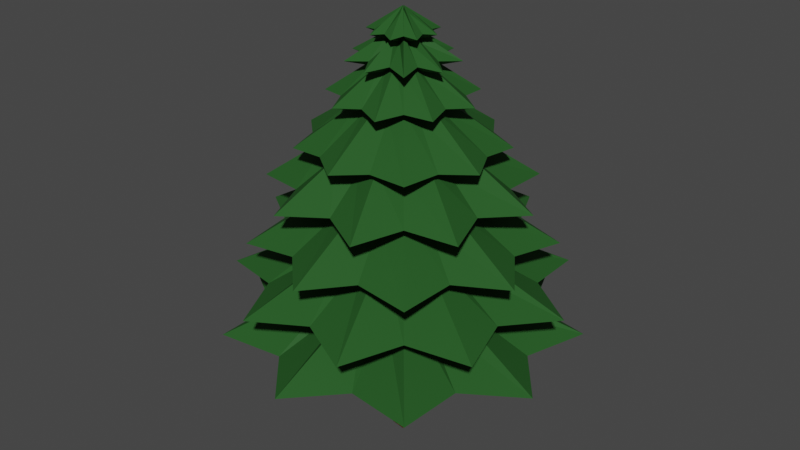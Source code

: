 # Source: Tree.blend  (saved by Blender 2.80.75; exported with 4.5.12 LTS)
import bpy
from mathutils import Matrix  # noqa: F401  (used for matrix-valued properties, if any)

bpy.ops.wm.read_factory_settings(use_empty=True)
scene = bpy.context.scene
scene.name = 'Scene'

# ---- collections
col_collection = bpy.data.collections.new('Collection'); scene.collection.children.link(col_collection)

# ---- materials (node trees are filled in below, after node groups)
mat_material_001 = bpy.data.materials.new('Material.001')
mat_material_001.use_transparent_shadow = False
mat_material_001.diffuse_color = (0.3424, 0.06141, 0.01384, 1.0)
mat_material_001.roughness = 0.9
mat_material_002 = bpy.data.materials.new('Material.002')
mat_material_002.use_transparent_shadow = False
mat_material_002.diffuse_color = (0.02303, 0.09462, 0.02185, 1.0)
mat_material_002.roughness = 0.6

# ---- node groups
ng_auto_smooth = bpy.data.node_groups.new('Auto Smooth', 'GeometryNodeTree')
_s = ng_auto_smooth.interface.new_socket(name='Geometry', in_out='OUTPUT', socket_type='NodeSocketGeometry')
_s = ng_auto_smooth.interface.new_socket(name='Geometry', in_out='INPUT', socket_type='NodeSocketGeometry')
_s = ng_auto_smooth.interface.new_socket(name='Angle', in_out='INPUT', socket_type='NodeSocketFloat')
_s.subtype = 'ANGLE'
_s.min_value = 0.0
_s.max_value = 3.142
ng_auto_smooth.is_modifier = True
_N = ng_auto_smooth.nodes; _L = ng_auto_smooth.links
n0 = _N.new('NodeGroupOutput'); n0.name = 'Group Output'; n0.location = (480, -100)
n1 = _N.new('NodeGroupInput'); n1.name = 'Group Input'; n1.location = (-420, -300)
n2 = _N.new('NodeGroupInput'); n2.name = 'Group Input.001'; n2.location = (-60, -100)
n3 = _N.new('GeometryNodeSetShadeSmooth'); n3.name = 'Set Shade Smooth'; n3.location = (120, -100)
n3.domain = 'EDGE'
n4 = _N.new('GeometryNodeSetShadeSmooth'); n4.name = 'Set Shade Smooth.001'; n4.location = (300, -100)
n5 = _N.new('GeometryNodeInputMeshEdgeAngle'); n5.name = 'Edge Angle'; n5.location = (-420, -220)
n6 = _N.new('GeometryNodeInputEdgeSmooth'); n6.name = 'Is Edge Smooth'; n6.location = (-60, -160)
n7 = _N.new('GeometryNodeInputShadeSmooth'); n7.name = 'Is Face Smooth'; n7.location = (-240, -340)
n8 = _N.new('FunctionNodeBooleanMath'); n8.name = 'Boolean Math'; n8.location = (-60, -220)
n9 = _N.new('FunctionNodeCompare'); n9.name = 'Compare'; n9.location = (-240, -180)
n9.operation = 'LESS_EQUAL'
_L.new(n5.outputs[0], n9.inputs[0])
_L.new(n4.outputs[0], n0.inputs[0])
_L.new(n1.outputs[1], n9.inputs[1])
_L.new(n9.outputs[0], n8.inputs[0])
_L.new(n7.outputs[0], n8.inputs[1])
_L.new(n2.outputs[0], n3.inputs[0])
_L.new(n6.outputs[0], n3.inputs[1])
_L.new(n3.outputs[0], n4.inputs[0])
_L.new(n8.outputs[0], n3.inputs[2])
n0.is_active_output = True

# ---- material node trees
mat_material_001.use_nodes = True; mat_material_001.node_tree.nodes.clear()
_N = mat_material_001.node_tree.nodes; _L = mat_material_001.node_tree.links
n0 = _N.new('ShaderNodeOutputMaterial'); n0.name = 'Material Output'; n0.location = (300, 300)
n1 = _N.new('ShaderNodeBsdfPrincipled'); n1.name = 'Principled BSDF'; n1.location = (10, 300)
n1.distribution = 'GGX'
n1.subsurface_method = 'BURLEY'
n1.inputs[0].default_value = (0.3424, 0.06186, 0.01398, 1.0)
n1.inputs[2].default_value = 0.9
n1.inputs[3].default_value = 1.45
n1.inputs[27].default_value = (0.0, 0.0, 0.0, 1.0)
n1.inputs[28].default_value = 1.0
_L.new(n1.outputs[0], n0.inputs[0])
n0.is_active_output = True
mat_material_002.use_nodes = True; mat_material_002.node_tree.nodes.clear()
_N = mat_material_002.node_tree.nodes; _L = mat_material_002.node_tree.links
n0 = _N.new('ShaderNodeOutputMaterial'); n0.name = 'Material Output'; n0.location = (300, 300)
n1 = _N.new('ShaderNodeBsdfPrincipled'); n1.name = 'Principled BSDF'; n1.location = (10, 300)
n1.distribution = 'GGX'
n1.subsurface_method = 'BURLEY'
n1.inputs[0].default_value = (0.02301, 0.09463, 0.02185, 1.0)
n1.inputs[3].default_value = 1.45
n1.inputs[13].default_value = 0.05
n1.inputs[27].default_value = (0.0, 0.0, 0.0, 1.0)
n1.inputs[28].default_value = 1.0
_L.new(n1.outputs[0], n0.inputs[0])
n0.is_active_output = True

# ---- world
world_world = bpy.data.worlds.new('World'); scene.world = world_world
world_world.use_nodes = True; world_world.node_tree.nodes.clear()
_N = world_world.node_tree.nodes; _L = world_world.node_tree.links
n0 = _N.new('ShaderNodeOutputWorld'); n0.name = 'World Output'; n0.location = (300, 300)
n1 = _N.new('ShaderNodeBackground'); n1.name = 'Background'; n1.location = (10, 300)
n1.inputs[0].default_value = (0.05088, 0.05088, 0.05088, 1.0)
_L.new(n1.outputs[0], n0.inputs[0])
n0.is_active_output = True
world_world.color = (0.05088, 0.05088, 0.05088)
world_world.use_sun_shadow = False
world_world.sun_shadow_jitter_overblur = 0.0

# ---- meshes
me_cylinder = bpy.data.meshes.new('Cylinder')
me_cylinder.from_pydata([(-6.584e-09, 0.3433, -1.51), (-4.446e-09, 0.2171, 1.471), (0.1579, 0.4338, -1.51), (0.07427, 0.204, 1.471), (0.2207, 0.263, -1.51), (0.1396, 0.1663, 1.471), (0.2129, 0.1229, -1.51), (0.1881, 0.1086, 1.471), (0.2328, 0.04105, -1.51), (0.2138, 0.03771, 1.471), (0.2421, -0.04268, -1.51), (0.2138, -0.03771, 1.471), (0.2973, -0.1716, -1.51), (0.1881, -0.1086, 1.471), (0.2967, -0.3536, -1.51), (0.1396, -0.1663, 1.471), (0.1174, -0.3226, -1.51), (0.07427, -0.204, 1.471), (3.012e-08, -0.2458, -1.51), (2.834e-08, -0.2171, 1.471), (-0.08085, -0.2221, -1.51), (-0.07427, -0.204, 1.471), (-0.158, -0.1883, -1.51), (-0.1396, -0.1663, 1.471), (-0.2973, -0.1716, -1.51), (-0.1881, -0.1086, 1.471), (-0.4546, -0.08016, -1.51), (-0.2138, -0.03771, 1.471), (-0.3381, 0.05961, -1.51), (-0.2138, 0.03771, 1.471), (-0.2129, 0.1229, -1.51), (-0.1881, 0.1086, 1.471), (-0.1519, 0.1811, -1.51), (-0.1396, 0.1663, 1.471), (-0.08407, 0.231, -1.51), (-0.07427, 0.204, 1.471), (-3.878e-09, 0.3048, -0.9736), (-3.702e-09, 0.2427, -0.5071), (-4.446e-09, 0.2171, -0.1176), (-5.057e-09, 0.1962, 0.1984), (-5.47e-09, 0.1819, 0.4548), (-5.622e-09, 0.1767, 0.6767), (-5.47e-09, 0.1819, 0.8985), (-5.057e-09, 0.1962, 1.155), (0.06709, 0.1843, 1.155), (0.06223, 0.171, 0.8985), (0.06044, 0.1661, 0.6767), (0.06223, 0.171, 0.4548), (0.06709, 0.1843, 0.1984), (0.07427, 0.204, -0.1176), (0.08302, 0.2281, -0.5071), (0.1103, 0.3031, -0.9736), (0.1261, 0.1503, 1.155), (0.117, 0.1394, 0.8985), (0.1136, 0.1354, 0.6767), (0.117, 0.1394, 0.4548), (0.1261, 0.1503, 0.1984), (0.1396, 0.1663, -0.1176), (0.156, 0.1859, -0.5071), (0.196, 0.2335, -0.9736), (0.1699, 0.09808, 1.155), (0.1576, 0.09097, 0.8985), (0.153, 0.08836, 0.6767), (0.1576, 0.09097, 0.4548), (0.1699, 0.09808, 0.1984), (0.1881, 0.1086, -0.1176), (0.2102, 0.1214, -0.5071), (0.2403, 0.1387, -0.9736), (0.1932, 0.03406, 1.155), (0.1792, 0.03159, 0.8985), (0.174, 0.03069, 0.6767), (0.1792, 0.03159, 0.4548), (0.1932, 0.03406, 0.1984), (0.2138, 0.03771, -0.1176), (0.239, 0.04215, -0.5071), (0.2666, 0.04701, -0.9736), (0.1932, -0.03406, 1.155), (0.1792, -0.03159, 0.8985), (0.174, -0.03069, 0.6767), (0.1792, -0.03159, 0.4548), (0.1932, -0.03406, 0.1984), (0.2138, -0.03771, -0.1176), (0.239, -0.04215, -0.5071), (0.2733, -0.04819, -0.9736), (0.1699, -0.09808, 1.155), (0.1576, -0.09097, 0.8985), (0.153, -0.08836, 0.6767), (0.1576, -0.09097, 0.4548), (0.1699, -0.09808, 0.1984), (0.1881, -0.1086, -0.1176), (0.2102, -0.1214, -0.5071), (0.264, -0.1524, -0.9736), (0.1261, -0.1503, 1.155), (0.117, -0.1394, 0.8985), (0.1136, -0.1354, 0.6767), (0.117, -0.1394, 0.4548), (0.1261, -0.1503, 0.1984), (0.1396, -0.1663, -0.1176), (0.156, -0.1859, -0.5071), (0.2073, -0.2471, -0.9736), (0.06709, -0.1843, 1.155), (0.06223, -0.171, 0.8985), (0.06044, -0.1661, 0.6767), (0.06223, -0.171, 0.4548), (0.06709, -0.1843, 0.1984), (0.07427, -0.204, -0.1176), (0.08302, -0.2281, -0.5071), (0.1043, -0.2865, -0.9736), (2.456e-08, -0.1962, 1.155), (2.2e-08, -0.1819, 0.8985), (2.106e-08, -0.1767, 0.6767), (2.2e-08, -0.1819, 0.4548), (2.456e-08, -0.1962, 0.1984), (2.834e-08, -0.2171, -0.1176), (3.295e-08, -0.2427, -0.5071), (3.882e-08, -0.2775, -0.9736), (-0.06709, -0.1843, 1.155), (-0.06223, -0.171, 0.8985), (-0.06044, -0.1661, 0.6767), (-0.06223, -0.171, 0.4548), (-0.06709, -0.1843, 0.1984), (-0.07427, -0.204, -0.1176), (-0.08302, -0.2281, -0.5071), (-0.09259, -0.2544, -0.9736), (-0.1261, -0.1503, 1.155), (-0.117, -0.1394, 0.8985), (-0.1136, -0.1354, 0.6767), (-0.117, -0.1394, 0.4548), (-0.1261, -0.1503, 0.1984), (-0.1396, -0.1663, -0.1176), (-0.156, -0.1859, -0.5071), (-0.1784, -0.2126, -0.9736), (-0.1699, -0.09808, 1.155), (-0.1576, -0.09097, 0.8985), (-0.153, -0.08836, 0.6767), (-0.1576, -0.09097, 0.4548), (-0.1699, -0.09808, 0.1984), (-0.1881, -0.1086, -0.1176), (-0.2102, -0.1214, -0.5071), (-0.264, -0.1524, -0.9736), (-0.1932, -0.03406, 1.155), (-0.1792, -0.03159, 0.8985), (-0.174, -0.03069, 0.6767), (-0.1792, -0.03159, 0.4548), (-0.1932, -0.03406, 0.1984), (-0.2138, -0.03771, -0.1176), (-0.239, -0.04215, -0.5071), (-0.3176, -0.05601, -0.9736), (-0.1932, 0.03406, 1.155), (-0.1792, 0.03159, 0.8985), (-0.174, 0.03069, 0.6767), (-0.1792, 0.03159, 0.4548), (-0.1932, 0.03406, 0.1984), (-0.2138, 0.03771, -0.1176), (-0.239, 0.04215, -0.5071), (-0.3002, 0.05294, -0.9736), (-0.1699, 0.09808, 1.155), (-0.1576, 0.09097, 0.8985), (-0.153, 0.08836, 0.6767), (-0.1576, 0.09097, 0.4548), (-0.1699, 0.09808, 0.1984), (-0.1881, 0.1086, -0.1176), (-0.2102, 0.1214, -0.5071), (-0.2403, 0.1387, -0.9736), (-0.1261, 0.1503, 1.155), (-0.117, 0.1394, 0.8985), (-0.1136, 0.1354, 0.6767), (-0.117, 0.1394, 0.4548), (-0.1261, 0.1503, 0.1984), (-0.1396, 0.1663, -0.1176), (-0.156, 0.1859, -0.5071), (-0.174, 0.2074, -0.9736), (-0.06709, 0.1843, 1.155), (-0.06223, 0.171, 0.8985), (-0.06044, 0.1661, 0.6767), (-0.06223, 0.171, 0.4548), (-0.06709, 0.1843, 0.1984), (-0.07427, 0.204, -0.1176), (-0.08302, 0.2281, -0.5071), (-0.09491, 0.2608, -0.9736)], [], [(43, 1, 3, 44), (44, 3, 5, 52), (52, 5, 7, 60), (60, 7, 9, 68), (68, 9, 11, 76), (76, 11, 13, 84), (84, 13, 15, 92), (92, 15, 17, 100), (100, 17, 19, 108), (108, 19, 21, 116), (116, 21, 23, 124), (124, 23, 25, 132), (132, 25, 27, 140), (140, 27, 29, 148), (148, 29, 31, 156), (156, 31, 33, 164), (3, 1, 35, 33, 31, 29, 27, 25, 23, 21, 19, 17, 15, 13, 11, 9, 7, 5), (164, 33, 35, 172), (172, 35, 1, 43), (0, 2, 4, 6, 8, 10, 12, 14, 16, 18, 20, 22, 24, 26, 28, 30, 32, 34), (34, 179, 36, 0), (179, 178, 37, 36), (178, 177, 38, 37), (177, 176, 39, 38), (176, 175, 40, 39), (175, 174, 41, 40), (174, 173, 42, 41), (173, 172, 43, 42), (32, 171, 179, 34), (171, 170, 178, 179), (170, 169, 177, 178), (169, 168, 176, 177), (168, 167, 175, 176), (167, 166, 174, 175), (166, 165, 173, 174), (165, 164, 172, 173), (30, 163, 171, 32), (163, 162, 170, 171), (162, 161, 169, 170), (161, 160, 168, 169), (160, 159, 167, 168), (159, 158, 166, 167), (158, 157, 165, 166), (157, 156, 164, 165), (28, 155, 163, 30), (155, 154, 162, 163), (154, 153, 161, 162), (153, 152, 160, 161), (152, 151, 159, 160), (151, 150, 158, 159), (150, 149, 157, 158), (149, 148, 156, 157), (26, 147, 155, 28), (147, 146, 154, 155), (146, 145, 153, 154), (145, 144, 152, 153), (144, 143, 151, 152), (143, 142, 150, 151), (142, 141, 149, 150), (141, 140, 148, 149), (24, 139, 147, 26), (139, 138, 146, 147), (138, 137, 145, 146), (137, 136, 144, 145), (136, 135, 143, 144), (135, 134, 142, 143), (134, 133, 141, 142), (133, 132, 140, 141), (22, 131, 139, 24), (131, 130, 138, 139), (130, 129, 137, 138), (129, 128, 136, 137), (128, 127, 135, 136), (127, 126, 134, 135), (126, 125, 133, 134), (125, 124, 132, 133), (20, 123, 131, 22), (123, 122, 130, 131), (122, 121, 129, 130), (121, 120, 128, 129), (120, 119, 127, 128), (119, 118, 126, 127), (118, 117, 125, 126), (117, 116, 124, 125), (18, 115, 123, 20), (115, 114, 122, 123), (114, 113, 121, 122), (113, 112, 120, 121), (112, 111, 119, 120), (111, 110, 118, 119), (110, 109, 117, 118), (109, 108, 116, 117), (16, 107, 115, 18), (107, 106, 114, 115), (106, 105, 113, 114), (105, 104, 112, 113), (104, 103, 111, 112), (103, 102, 110, 111), (102, 101, 109, 110), (101, 100, 108, 109), (14, 99, 107, 16), (99, 98, 106, 107), (98, 97, 105, 106), (97, 96, 104, 105), (96, 95, 103, 104), (95, 94, 102, 103), (94, 93, 101, 102), (93, 92, 100, 101), (12, 91, 99, 14), (91, 90, 98, 99), (90, 89, 97, 98), (89, 88, 96, 97), (88, 87, 95, 96), (87, 86, 94, 95), (86, 85, 93, 94), (85, 84, 92, 93), (10, 83, 91, 12), (83, 82, 90, 91), (82, 81, 89, 90), (81, 80, 88, 89), (80, 79, 87, 88), (79, 78, 86, 87), (78, 77, 85, 86), (77, 76, 84, 85), (8, 75, 83, 10), (75, 74, 82, 83), (74, 73, 81, 82), (73, 72, 80, 81), (72, 71, 79, 80), (71, 70, 78, 79), (70, 69, 77, 78), (69, 68, 76, 77), (6, 67, 75, 8), (67, 66, 74, 75), (66, 65, 73, 74), (65, 64, 72, 73), (64, 63, 71, 72), (63, 62, 70, 71), (62, 61, 69, 70), (61, 60, 68, 69), (4, 59, 67, 6), (59, 58, 66, 67), (58, 57, 65, 66), (57, 56, 64, 65), (56, 55, 63, 64), (55, 54, 62, 63), (54, 53, 61, 62), (53, 52, 60, 61), (2, 51, 59, 4), (51, 50, 58, 59), (50, 49, 57, 58), (49, 48, 56, 57), (48, 47, 55, 56), (47, 46, 54, 55), (46, 45, 53, 54), (45, 44, 52, 53), (0, 36, 51, 2), (36, 37, 50, 51), (37, 38, 49, 50), (38, 39, 48, 49), (39, 40, 47, 48), (40, 41, 46, 47), (41, 42, 45, 46), (42, 43, 44, 45)])
_uv = me_cylinder.uv_layers.new(name='UVMap')
_uv.uv.foreach_set('vector', [1.0, 0.9444, 1.0, 1.0, 0.9444, 1.0, 0.9444, 0.9444, 0.9444, 0.9444, 0.9444, 1.0, 0.8889, 1.0, 0.8889, 0.9444, 0.8889, 0.9444, 0.8889, 1.0, 0.8333, 1.0, 0.8333, 0.9444, 0.8333, 0.9444, 0.8333, 1.0, 0.7778, 1.0, 0.7778, 0.9444, 0.7778, 0.9444, 0.7778, 1.0, 0.7222, 1.0, 0.7222, 0.9444, 0.7222, 0.9444, 0.7222, 1.0, 0.6667, 1.0, 0.6667, 0.9444, 0.6667, 0.9444, 0.6667, 1.0, 0.6111, 1.0, 0.6111, 0.9444, 0.6111, 0.9444, 0.6111, 1.0, 0.5556, 1.0, 0.5556, 0.9444, 0.5556, 0.9444, 0.5556, 1.0, 0.5, 1.0, 0.5, 0.9444, 0.5, 0.9444, 0.5, 1.0, 0.4444, 1.0, 0.4444, 0.9444, 0.4444, 0.9444, 0.4444, 1.0, 0.3889, 1.0, 0.3889, 0.9444, 0.3889, 0.9444, 0.3889, 1.0, 0.3333, 1.0, 0.3333, 0.9444, 0.3333, 0.9444, 0.3333, 1.0, 0.2778, 1.0, 0.2778, 0.9444, 0.2778, 0.9444, 0.2778, 1.0, 0.2222, 1.0, 0.2222, 0.9444, 0.2222, 0.9444, 0.2222, 1.0, 0.1667, 1.0, 0.1667, 0.9444, 0.1667, 0.9444, 0.1667, 1.0, 0.1111, 1.0, 0.1111, 0.9444, 0.3321, 0.4755, 0.25, 0.49, 0.1679, 0.4755, 0.09573, 0.4339, 0.04215, 0.37, 0.01365, 0.2917, 0.01365, 0.2083, 0.04215, 0.13, 0.09573, 0.06615, 0.1679, 0.02447, 0.25, 0.01, 0.3321, 0.02447, 0.4043, 0.06615, 0.4578, 0.13, 0.4864, 0.2083, 0.4864, 0.2917, 0.4578, 0.37, 0.4043, 0.4339, 0.1111, 0.9444, 0.1111, 1.0, 0.05556, 1.0, 0.05556, 0.9444, 0.05556, 0.9444, 0.05556, 1.0, -1.863e-07, 1.0, -1.863e-07, 0.9444, 0.75, 0.49, 0.8321, 0.4755, 0.9043, 0.4339, 0.9578, 0.37, 0.9864, 0.2917, 0.9864, 0.2083, 0.9578, 0.13, 0.9043, 0.06615, 0.8321, 0.02447, 0.75, 0.01, 0.6679, 0.02447, 0.5957, 0.06615, 0.5422, 0.13, 0.5136, 0.2083, 0.5136, 0.2917, 0.5422, 0.37, 0.5957, 0.4339, 0.6679, 0.4755, 0.05556, 0.5, 0.05556, 0.5556, -1.863e-07, 0.5556, -1.863e-07, 0.5, 0.05556, 0.5556, 0.05556, 0.6111, -1.863e-07, 0.6111, -1.863e-07, 0.5556, 0.05556, 0.6111, 0.05556, 0.6667, -1.863e-07, 0.6667, -1.863e-07, 0.6111, 0.05556, 0.6667, 0.05556, 0.7222, -1.863e-07, 0.7222, -1.863e-07, 0.6667, 0.05556, 0.7222, 0.05556, 0.7778, -1.863e-07, 0.7778, -1.863e-07, 0.7222, 0.05556, 0.7778, 0.05556, 0.8333, -1.863e-07, 0.8333, -1.863e-07, 0.7778, 0.05556, 0.8333, 0.05556, 0.8889, -1.863e-07, 0.8889, -1.863e-07, 0.8333, 0.05556, 0.8889, 0.05556, 0.9444, -1.863e-07, 0.9444, -1.863e-07, 0.8889, 0.1111, 0.5, 0.1111, 0.5556, 0.05556, 0.5556, 0.05556, 0.5, 0.1111, 0.5556, 0.1111, 0.6111, 0.05556, 0.6111, 0.05556, 0.5556, 0.1111, 0.6111, 0.1111, 0.6667, 0.05556, 0.6667, 0.05556, 0.6111, 0.1111, 0.6667, 0.1111, 0.7222, 0.05556, 0.7222, 0.05556, 0.6667, 0.1111, 0.7222, 0.1111, 0.7778, 0.05556, 0.7778, 0.05556, 0.7222, 0.1111, 0.7778, 0.1111, 0.8333, 0.05556, 0.8333, 0.05556, 0.7778, 0.1111, 0.8333, 0.1111, 0.8889, 0.05556, 0.8889, 0.05556, 0.8333, 0.1111, 0.8889, 0.1111, 0.9444, 0.05556, 0.9444, 0.05556, 0.8889, 0.1667, 0.5, 0.1667, 0.5556, 0.1111, 0.5556, 0.1111, 0.5, 0.1667, 0.5556, 0.1667, 0.6111, 0.1111, 0.6111, 0.1111, 0.5556, 0.1667, 0.6111, 0.1667, 0.6667, 0.1111, 0.6667, 0.1111, 0.6111, 0.1667, 0.6667, 0.1667, 0.7222, 0.1111, 0.7222, 0.1111, 0.6667, 0.1667, 0.7222, 0.1667, 0.7778, 0.1111, 0.7778, 0.1111, 0.7222, 0.1667, 0.7778, 0.1667, 0.8333, 0.1111, 0.8333, 0.1111, 0.7778, 0.1667, 0.8333, 0.1667, 0.8889, 0.1111, 0.8889, 0.1111, 0.8333, 0.1667, 0.8889, 0.1667, 0.9444, 0.1111, 0.9444, 0.1111, 0.8889, 0.2222, 0.5, 0.2222, 0.5556, 0.1667, 0.5556, 0.1667, 0.5, 0.2222, 0.5556, 0.2222, 0.6111, 0.1667, 0.6111, 0.1667, 0.5556, 0.2222, 0.6111, 0.2222, 0.6667, 0.1667, 0.6667, 0.1667, 0.6111, 0.2222, 0.6667, 0.2222, 0.7222, 0.1667, 0.7222, 0.1667, 0.6667, 0.2222, 0.7222, 0.2222, 0.7778, 0.1667, 0.7778, 0.1667, 0.7222, 0.2222, 0.7778, 0.2222, 0.8333, 0.1667, 0.8333, 0.1667, 0.7778, 0.2222, 0.8333, 0.2222, 0.8889, 0.1667, 0.8889, 0.1667, 0.8333, 0.2222, 0.8889, 0.2222, 0.9444, 0.1667, 0.9444, 0.1667, 0.8889, 0.2778, 0.5, 0.2778, 0.5556, 0.2222, 0.5556, 0.2222, 0.5, 0.2778, 0.5556, 0.2778, 0.6111, 0.2222, 0.6111, 0.2222, 0.5556, 0.2778, 0.6111, 0.2778, 0.6667, 0.2222, 0.6667, 0.2222, 0.6111, 0.2778, 0.6667, 0.2778, 0.7222, 0.2222, 0.7222, 0.2222, 0.6667, 0.2778, 0.7222, 0.2778, 0.7778, 0.2222, 0.7778, 0.2222, 0.7222, 0.2778, 0.7778, 0.2778, 0.8333, 0.2222, 0.8333, 0.2222, 0.7778, 0.2778, 0.8333, 0.2778, 0.8889, 0.2222, 0.8889, 0.2222, 0.8333, 0.2778, 0.8889, 0.2778, 0.9444, 0.2222, 0.9444, 0.2222, 0.8889, 0.3333, 0.5, 0.3333, 0.5556, 0.2778, 0.5556, 0.2778, 0.5, 0.3333, 0.5556, 0.3333, 0.6111, 0.2778, 0.6111, 0.2778, 0.5556, 0.3333, 0.6111, 0.3333, 0.6667, 0.2778, 0.6667, 0.2778, 0.6111, 0.3333, 0.6667, 0.3333, 0.7222, 0.2778, 0.7222, 0.2778, 0.6667, 0.3333, 0.7222, 0.3333, 0.7778, 0.2778, 0.7778, 0.2778, 0.7222, 0.3333, 0.7778, 0.3333, 0.8333, 0.2778, 0.8333, 0.2778, 0.7778, 0.3333, 0.8333, 0.3333, 0.8889, 0.2778, 0.8889, 0.2778, 0.8333, 0.3333, 0.8889, 0.3333, 0.9444, 0.2778, 0.9444, 0.2778, 0.8889, 0.3889, 0.5, 0.3889, 0.5556, 0.3333, 0.5556, 0.3333, 0.5, 0.3889, 0.5556, 0.3889, 0.6111, 0.3333, 0.6111, 0.3333, 0.5556, 0.3889, 0.6111, 0.3889, 0.6667, 0.3333, 0.6667, 0.3333, 0.6111, 0.3889, 0.6667, 0.3889, 0.7222, 0.3333, 0.7222, 0.3333, 0.6667, 0.3889, 0.7222, 0.3889, 0.7778, 0.3333, 0.7778, 0.3333, 0.7222, 0.3889, 0.7778, 0.3889, 0.8333, 0.3333, 0.8333, 0.3333, 0.7778, 0.3889, 0.8333, 0.3889, 0.8889, 0.3333, 0.8889, 0.3333, 0.8333, 0.3889, 0.8889, 0.3889, 0.9444, 0.3333, 0.9444, 0.3333, 0.8889, 0.4444, 0.5, 0.4444, 0.5556, 0.3889, 0.5556, 0.3889, 0.5, 0.4444, 0.5556, 0.4444, 0.6111, 0.3889, 0.6111, 0.3889, 0.5556, 0.4444, 0.6111, 0.4444, 0.6667, 0.3889, 0.6667, 0.3889, 0.6111, 0.4444, 0.6667, 0.4444, 0.7222, 0.3889, 0.7222, 0.3889, 0.6667, 0.4444, 0.7222, 0.4444, 0.7778, 0.3889, 0.7778, 0.3889, 0.7222, 0.4444, 0.7778, 0.4444, 0.8333, 0.3889, 0.8333, 0.3889, 0.7778, 0.4444, 0.8333, 0.4444, 0.8889, 0.3889, 0.8889, 0.3889, 0.8333, 0.4444, 0.8889, 0.4444, 0.9444, 0.3889, 0.9444, 0.3889, 0.8889, 0.5, 0.5, 0.5, 0.5556, 0.4444, 0.5556, 0.4444, 0.5, 0.5, 0.5556, 0.5, 0.6111, 0.4444, 0.6111, 0.4444, 0.5556, 0.5, 0.6111, 0.5, 0.6667, 0.4444, 0.6667, 0.4444, 0.6111, 0.5, 0.6667, 0.5, 0.7222, 0.4444, 0.7222, 0.4444, 0.6667, 0.5, 0.7222, 0.5, 0.7778, 0.4444, 0.7778, 0.4444, 0.7222, 0.5, 0.7778, 0.5, 0.8333, 0.4444, 0.8333, 0.4444, 0.7778, 0.5, 0.8333, 0.5, 0.8889, 0.4444, 0.8889, 0.4444, 0.8333, 0.5, 0.8889, 0.5, 0.9444, 0.4444, 0.9444, 0.4444, 0.8889, 0.5556, 0.5, 0.5556, 0.5556, 0.5, 0.5556, 0.5, 0.5, 0.5556, 0.5556, 0.5556, 0.6111, 0.5, 0.6111, 0.5, 0.5556, 0.5556, 0.6111, 0.5556, 0.6667, 0.5, 0.6667, 0.5, 0.6111, 0.5556, 0.6667, 0.5556, 0.7222, 0.5, 0.7222, 0.5, 0.6667, 0.5556, 0.7222, 0.5556, 0.7778, 0.5, 0.7778, 0.5, 0.7222, 0.5556, 0.7778, 0.5556, 0.8333, 0.5, 0.8333, 0.5, 0.7778, 0.5556, 0.8333, 0.5556, 0.8889, 0.5, 0.8889, 0.5, 0.8333, 0.5556, 0.8889, 0.5556, 0.9444, 0.5, 0.9444, 0.5, 0.8889, 0.6111, 0.5, 0.6111, 0.5556, 0.5556, 0.5556, 0.5556, 0.5, 0.6111, 0.5556, 0.6111, 0.6111, 0.5556, 0.6111, 0.5556, 0.5556, 0.6111, 0.6111, 0.6111, 0.6667, 0.5556, 0.6667, 0.5556, 0.6111, 0.6111, 0.6667, 0.6111, 0.7222, 0.5556, 0.7222, 0.5556, 0.6667, 0.6111, 0.7222, 0.6111, 0.7778, 0.5556, 0.7778, 0.5556, 0.7222, 0.6111, 0.7778, 0.6111, 0.8333, 0.5556, 0.8333, 0.5556, 0.7778, 0.6111, 0.8333, 0.6111, 0.8889, 0.5556, 0.8889, 0.5556, 0.8333, 0.6111, 0.8889, 0.6111, 0.9444, 0.5556, 0.9444, 0.5556, 0.8889, 0.6667, 0.5, 0.6667, 0.5556, 0.6111, 0.5556, 0.6111, 0.5, 0.6667, 0.5556, 0.6667, 0.6111, 0.6111, 0.6111, 0.6111, 0.5556, 0.6667, 0.6111, 0.6667, 0.6667, 0.6111, 0.6667, 0.6111, 0.6111, 0.6667, 0.6667, 0.6667, 0.7222, 0.6111, 0.7222, 0.6111, 0.6667, 0.6667, 0.7222, 0.6667, 0.7778, 0.6111, 0.7778, 0.6111, 0.7222, 0.6667, 0.7778, 0.6667, 0.8333, 0.6111, 0.8333, 0.6111, 0.7778, 0.6667, 0.8333, 0.6667, 0.8889, 0.6111, 0.8889, 0.6111, 0.8333, 0.6667, 0.8889, 0.6667, 0.9444, 0.6111, 0.9444, 0.6111, 0.8889, 0.7222, 0.5, 0.7222, 0.5556, 0.6667, 0.5556, 0.6667, 0.5, 0.7222, 0.5556, 0.7222, 0.6111, 0.6667, 0.6111, 0.6667, 0.5556, 0.7222, 0.6111, 0.7222, 0.6667, 0.6667, 0.6667, 0.6667, 0.6111, 0.7222, 0.6667, 0.7222, 0.7222, 0.6667, 0.7222, 0.6667, 0.6667, 0.7222, 0.7222, 0.7222, 0.7778, 0.6667, 0.7778, 0.6667, 0.7222, 0.7222, 0.7778, 0.7222, 0.8333, 0.6667, 0.8333, 0.6667, 0.7778, 0.7222, 0.8333, 0.7222, 0.8889, 0.6667, 0.8889, 0.6667, 0.8333, 0.7222, 0.8889, 0.7222, 0.9444, 0.6667, 0.9444, 0.6667, 0.8889, 0.7778, 0.5, 0.7778, 0.5556, 0.7222, 0.5556, 0.7222, 0.5, 0.7778, 0.5556, 0.7778, 0.6111, 0.7222, 0.6111, 0.7222, 0.5556, 0.7778, 0.6111, 0.7778, 0.6667, 0.7222, 0.6667, 0.7222, 0.6111, 0.7778, 0.6667, 0.7778, 0.7222, 0.7222, 0.7222, 0.7222, 0.6667, 0.7778, 0.7222, 0.7778, 0.7778, 0.7222, 0.7778, 0.7222, 0.7222, 0.7778, 0.7778, 0.7778, 0.8333, 0.7222, 0.8333, 0.7222, 0.7778, 0.7778, 0.8333, 0.7778, 0.8889, 0.7222, 0.8889, 0.7222, 0.8333, 0.7778, 0.8889, 0.7778, 0.9444, 0.7222, 0.9444, 0.7222, 0.8889, 0.8333, 0.5, 0.8333, 0.5556, 0.7778, 0.5556, 0.7778, 0.5, 0.8333, 0.5556, 0.8333, 0.6111, 0.7778, 0.6111, 0.7778, 0.5556, 0.8333, 0.6111, 0.8333, 0.6667, 0.7778, 0.6667, 0.7778, 0.6111, 0.8333, 0.6667, 0.8333, 0.7222, 0.7778, 0.7222, 0.7778, 0.6667, 0.8333, 0.7222, 0.8333, 0.7778, 0.7778, 0.7778, 0.7778, 0.7222, 0.8333, 0.7778, 0.8333, 0.8333, 0.7778, 0.8333, 0.7778, 0.7778, 0.8333, 0.8333, 0.8333, 0.8889, 0.7778, 0.8889, 0.7778, 0.8333, 0.8333, 0.8889, 0.8333, 0.9444, 0.7778, 0.9444, 0.7778, 0.8889, 0.8889, 0.5, 0.8889, 0.5556, 0.8333, 0.5556, 0.8333, 0.5, 0.8889, 0.5556, 0.8889, 0.6111, 0.8333, 0.6111, 0.8333, 0.5556, 0.8889, 0.6111, 0.8889, 0.6667, 0.8333, 0.6667, 0.8333, 0.6111, 0.8889, 0.6667, 0.8889, 0.7222, 0.8333, 0.7222, 0.8333, 0.6667, 0.8889, 0.7222, 0.8889, 0.7778, 0.8333, 0.7778, 0.8333, 0.7222, 0.8889, 0.7778, 0.8889, 0.8333, 0.8333, 0.8333, 0.8333, 0.7778, 0.8889, 0.8333, 0.8889, 0.8889, 0.8333, 0.8889, 0.8333, 0.8333, 0.8889, 0.8889, 0.8889, 0.9444, 0.8333, 0.9444, 0.8333, 0.8889, 0.9444, 0.5, 0.9444, 0.5556, 0.8889, 0.5556, 0.8889, 0.5, 0.9444, 0.5556, 0.9444, 0.6111, 0.8889, 0.6111, 0.8889, 0.5556, 0.9444, 0.6111, 0.9444, 0.6667, 0.8889, 0.6667, 0.8889, 0.6111, 0.9444, 0.6667, 0.9444, 0.7222, 0.8889, 0.7222, 0.8889, 0.6667, 0.9444, 0.7222, 0.9444, 0.7778, 0.8889, 0.7778, 0.8889, 0.7222, 0.9444, 0.7778, 0.9444, 0.8333, 0.8889, 0.8333, 0.8889, 0.7778, 0.9444, 0.8333, 0.9444, 0.8889, 0.8889, 0.8889, 0.8889, 0.8333, 0.9444, 0.8889, 0.9444, 0.9444, 0.8889, 0.9444, 0.8889, 0.8889, 1.0, 0.5, 1.0, 0.5556, 0.9444, 0.5556, 0.9444, 0.5, 1.0, 0.5556, 1.0, 0.6111, 0.9444, 0.6111, 0.9444, 0.5556, 1.0, 0.6111, 1.0, 0.6667, 0.9444, 0.6667, 0.9444, 0.6111, 1.0, 0.6667, 1.0, 0.7222, 0.9444, 0.7222, 0.9444, 0.6667, 1.0, 0.7222, 1.0, 0.7778, 0.9444, 0.7778, 0.9444, 0.7222, 1.0, 0.7778, 1.0, 0.8333, 0.9444, 0.8333, 0.9444, 0.7778, 1.0, 0.8333, 1.0, 0.8889, 0.9444, 0.8889, 0.9444, 0.8333, 1.0, 0.8889, 1.0, 0.9444, 0.9444, 0.9444, 0.9444, 0.8889])
me_cylinder.materials.append(mat_material_001)
me_cylinder.use_remesh_preserve_volume = False
me_cylinder.use_remesh_preserve_attributes = False
me_cylinder.use_mirror_vertex_groups = False
me_cylinder.update()
me_cylinder_001 = bpy.data.meshes.new('Cylinder.001')
me_cylinder_001.from_pydata([(-0.000798, 0.1287, -2.406), (-1.053e-08, 0.008141, 1.741), (0.05773, 0.1586, -2.512), (0.002109, 0.005795, 1.697), (0.08164, 0.0987, -2.406), (0.005233, 0.006237, 1.741), (0.1462, 0.08439, -2.512), (0.005341, 0.003084, 1.697), (0.1255, 0.02273, -2.406), (0.008018, 0.001414, 1.741), (0.1662, -0.02931, -2.512), (0.006074, -0.001071, 1.697), (0.1462, -0.08439, -2.512), (0.007051, -0.004071, 1.741), (0.1085, -0.1293, -2.512), (0.003964, -0.004725, 1.697), (0.04306, -0.12, -2.406), (0.002785, -0.00765, 1.741), (2.66e-10, -0.1688, -2.512), (-1.186e-08, -0.006167, 1.697), (-0.04466, -0.12, -2.406), (-0.002785, -0.00765, 1.741), (-0.1085, -0.1293, -2.512), (-0.003964, -0.004725, 1.697), (-0.1119, -0.06366, -2.406), (-0.007051, -0.004071, 1.741), (-0.1662, -0.02931, -2.512), (-0.006074, -0.001071, 1.697), (-0.1271, 0.02273, -2.406), (-0.008018, 0.001414, 1.741), (-0.1462, 0.08439, -2.512), (-0.005341, 0.003084, 1.697), (-0.08323, 0.0987, -2.406), (-0.005233, 0.006237, 1.741), (-0.05773, 0.1586, -2.512), (-0.002109, 0.005795, 1.697), (-0.000798, 0.5995, -1.574), (4.753e-08, 2.004, -1.45), (2.893e-08, 0.6407, -0.8188), (5.064e-08, 1.387, -0.8299), (3.242e-08, 0.7606, -0.4084), (3.509e-08, 1.576, -0.29), (1.745e-08, 0.816, 0.2225), (2.387e-08, 1.016, 0.2605), (7.293e-09, 0.4668, 0.6708), (1.418e-08, 0.8576, 0.7734), (9.36e-10, 0.2445, 1.195), (6.016e-09, 0.4191, 1.207), (-2.703e-09, 0.1194, 1.39), (0.04682, 0.1286, 1.48), (0.2169, 0.596, 1.177), (0.09936, 0.273, 1.101), (0.2303, 0.6328, 0.7976), (0.1488, 0.4088, 0.759), (0.4125, 1.133, 0.2373), (0.2507, 0.6889, 0.1107), (0.408, 1.121, -0.2543), (0.2516, 0.6912, -0.2855), (0.6061, 1.665, -0.87), (0.2171, 0.5965, -0.9422), (0.5315, 1.46, -1.403), (0.2091, 0.5744, -1.377), (0.07675, 0.09147, 1.39), (0.2694, 0.3211, 1.207), (0.1572, 0.1873, 1.195), (0.5512, 0.657, 0.7734), (0.3001, 0.3576, 0.6708), (0.6531, 0.7783, 0.2605), (0.5245, 0.6251, 0.2225), (1.013, 1.208, -0.29), (0.4889, 0.5826, -0.4084), (0.8915, 1.062, -0.8299), (0.4118, 0.4908, -0.8188), (1.288, 1.535, -1.45), (0.3842, 0.4593, -1.574), (0.1185, 0.06844, 1.48), (0.5493, 0.3171, 1.177), (0.2516, 0.1453, 1.101), (0.5832, 0.3367, 0.7976), (0.3768, 0.2175, 0.759), (1.044, 0.603, 0.2373), (0.6349, 0.3666, 0.1107), (1.033, 0.5965, -0.2543), (0.637, 0.3678, -0.2855), (1.535, 0.8861, -0.87), (0.5497, 0.3174, -0.9422), (1.346, 0.777, -1.403), (0.5294, 0.3057, -1.377), (0.1176, 0.02073, 1.39), (0.4128, 0.07278, 1.207), (0.2408, 0.04246, 1.195), (0.8446, 0.1489, 0.7734), (0.4597, 0.08106, 0.6708), (1.001, 0.1764, 0.2605), (0.8036, 0.1417, 0.2225), (1.552, 0.2737, -0.29), (0.749, 0.1321, -0.4084), (1.366, 0.2408, -0.8299), (0.6309, 0.1113, -0.8188), (1.974, 0.348, -1.45), (0.5891, 0.1045, -1.574), (0.1348, -0.02377, 1.48), (0.6247, -0.1101, 1.177), (0.2861, -0.05045, 1.101), (0.6631, -0.1169, 0.7976), (0.4285, -0.07555, 0.759), (1.188, -0.2094, 0.2373), (0.722, -0.1273, 0.1107), (1.175, -0.2072, -0.2543), (0.7244, -0.1277, -0.2855), (1.745, -0.3077, -0.87), (0.6251, -0.1102, -0.9422), (1.53, -0.2698, -1.403), (0.602, -0.1062, -1.377), (0.1034, -0.0597, 1.39), (0.363, -0.2096, 1.207), (0.2117, -0.1223, 1.195), (0.7427, -0.4288, 0.7734), (0.4043, -0.2334, 0.6708), (0.8799, -0.508, 0.2605), (0.7067, -0.408, 0.2225), (1.365, -0.7882, -0.29), (0.6587, -0.3803, -0.4084), (1.201, -0.6934, -0.8299), (0.5548, -0.3203, -0.8188), (1.736, -1.002, -1.45), (0.518, -0.2991, -1.574), (0.08798, -0.1049, 1.48), (0.4077, -0.4859, 1.177), (0.1867, -0.2226, 1.101), (0.4328, -0.5158, 0.7976), (0.2797, -0.3333, 0.759), (0.7752, -0.9239, 0.2373), (0.4712, -0.5616, 0.1107), (0.7669, -0.9139, -0.2543), (0.4728, -0.5635, -0.2855), (1.139, -1.358, -0.87), (0.408, -0.4863, -0.9422), (0.9989, -1.19, -1.403), (0.3929, -0.4683, -1.377), (0.04084, -0.1122, 1.39), (0.1434, -0.3939, 1.207), (0.08362, -0.2298, 1.195), (0.2933, -0.8059, 0.7734), (0.1597, -0.4386, 0.6708), (0.3475, -0.9548, 0.2605), (0.2791, -0.7668, 0.2225), (0.5391, -1.481, -0.29), (0.2601, -0.7147, -0.4084), (0.4743, -1.303, -0.8299), (0.2191, -0.602, -0.8188), (0.6855, -1.883, -1.45), (0.2041, -0.5624, -1.574), (1.168e-08, -0.1369, 1.48), (1.035e-07, -0.6343, 1.177), (4.187e-08, -0.2905, 1.101), (1.108e-07, -0.6734, 0.7976), (6.79e-08, -0.4351, 0.759), (2.071e-07, -1.206, 0.2373), (8.737e-08, -0.7331, 0.1107), (1.702e-07, -1.193, -0.2543), (8.782e-08, -0.7356, -0.2855), (3.084e-07, -1.772, -0.87), (8.762e-08, -0.6348, -0.9422), (2.532e-07, -1.554, -1.403), (8.213e-08, -0.6113, -1.377), (-0.04084, -0.1122, 1.39), (-0.1434, -0.3939, 1.207), (-0.08362, -0.2298, 1.195), (-0.2933, -0.8059, 0.7734), (-0.1597, -0.4386, 0.6708), (-0.3475, -0.9548, 0.2605), (-0.2791, -0.7668, 0.2225), (-0.5391, -1.481, -0.29), (-0.2601, -0.7147, -0.4084), (-0.4743, -1.303, -0.8299), (-0.2191, -0.602, -0.8188), (-0.6855, -1.883, -1.45), (-0.2057, -0.5624, -1.574), (-0.08798, -0.1049, 1.48), (-0.4077, -0.4859, 1.177), (-0.1867, -0.2226, 1.101), (-0.4328, -0.5158, 0.7976), (-0.2797, -0.3333, 0.759), (-0.7752, -0.9239, 0.2373), (-0.4712, -0.5616, 0.1107), (-0.7669, -0.9139, -0.2543), (-0.4728, -0.5635, -0.2855), (-1.139, -1.358, -0.87), (-0.408, -0.4863, -0.9422), (-0.9989, -1.19, -1.403), (-0.3929, -0.4683, -1.377), (-0.1034, -0.0597, 1.39), (-0.363, -0.2096, 1.207), (-0.2117, -0.1223, 1.195), (-0.7427, -0.4288, 0.7734), (-0.4043, -0.2334, 0.6708), (-0.8799, -0.508, 0.2605), (-0.7067, -0.408, 0.2225), (-1.365, -0.7882, -0.29), (-0.6587, -0.3803, -0.4084), (-1.201, -0.6934, -0.8299), (-0.5548, -0.3203, -0.8188), (-1.736, -1.002, -1.45), (-0.5196, -0.2991, -1.574), (-0.1348, -0.02377, 1.48), (-0.6247, -0.1101, 1.177), (-0.2861, -0.05045, 1.101), (-0.6631, -0.1169, 0.7976), (-0.4285, -0.07555, 0.759), (-1.188, -0.2094, 0.2373), (-0.722, -0.1273, 0.1107), (-1.175, -0.2072, -0.2543), (-0.7244, -0.1277, -0.2855), (-1.745, -0.3077, -0.87), (-0.6251, -0.1102, -0.9422), (-1.53, -0.2698, -1.403), (-0.602, -0.1062, -1.377), (-0.1176, 0.02073, 1.39), (-0.4128, 0.07278, 1.207), (-0.2408, 0.04246, 1.195), (-0.8446, 0.1489, 0.7734), (-0.4597, 0.08106, 0.6708), (-1.001, 0.1764, 0.2605), (-0.8036, 0.1417, 0.2225), (-1.552, 0.2737, -0.29), (-0.749, 0.1321, -0.4084), (-1.366, 0.2408, -0.8299), (-0.6309, 0.1113, -0.8188), (-1.974, 0.348, -1.45), (-0.5907, 0.1045, -1.574), (-0.1185, 0.06844, 1.48), (-0.5493, 0.3171, 1.177), (-0.2516, 0.1453, 1.101), (-0.5832, 0.3367, 0.7976), (-0.3768, 0.2175, 0.759), (-1.044, 0.603, 0.2373), (-0.6349, 0.3666, 0.1107), (-1.033, 0.5965, -0.2543), (-0.637, 0.3678, -0.2855), (-1.535, 0.8861, -0.87), (-0.5497, 0.3174, -0.9422), (-1.346, 0.777, -1.403), (-0.5294, 0.3057, -1.377), (-0.07675, 0.09147, 1.39), (-0.2694, 0.3211, 1.207), (-0.1572, 0.1873, 1.195), (-0.5512, 0.657, 0.7734), (-0.3001, 0.3576, 0.6708), (-0.6531, 0.7783, 0.2605), (-0.5245, 0.6251, 0.2225), (-1.013, 1.208, -0.29), (-0.4889, 0.5826, -0.4084), (-0.8915, 1.062, -0.8299), (-0.4118, 0.4908, -0.8188), (-1.288, 1.535, -1.45), (-0.3858, 0.4593, -1.574), (-0.04682, 0.1286, 1.48), (-0.2169, 0.596, 1.177), (-0.09936, 0.273, 1.101), (-0.2303, 0.6328, 0.7976), (-0.1488, 0.4088, 0.759), (-0.4125, 1.133, 0.2373), (-0.2507, 0.6889, 0.1107), (-0.408, 1.121, -0.2543), (-0.2516, 0.6912, -0.2855), (-0.6061, 1.665, -0.87), (-0.2171, 0.5965, -0.9422), (-0.5315, 1.46, -1.403), (-0.2091, 0.5744, -1.377), (-1.341e-09, 0.4016, 1.487), (0.1041, 0.2859, 1.505), (0.2582, 0.3077, 1.487), (0.2635, 0.1521, 1.505), (0.3955, 0.06974, 1.487), (0.2996, -0.05283, 1.505), (0.3478, -0.2008, 1.487), (0.1956, -0.2331, 1.505), (0.1374, -0.3774, 1.487), (4.011e-08, -0.3043, 1.505), (-0.1374, -0.3774, 1.487), (-0.1956, -0.2331, 1.505), (-0.3478, -0.2008, 1.487), (-0.2996, -0.05283, 1.505), (-0.3955, 0.06974, 1.487), (-0.2635, 0.1521, 1.505), (-0.2582, 0.3077, 1.487), (-0.1041, 0.2859, 1.505), (-0.000798, 1.607, -2.04), (0.723, 1.986, -2.03), (1.032, 1.231, -2.04), (1.831, 1.057, -2.03), (1.581, 0.2794, -2.04), (2.082, -0.3671, -2.03), (1.39, -0.8026, -2.04), (1.359, -1.619, -2.03), (0.5485, -1.509, -2.04), (3.631e-07, -2.114, -2.03), (-0.5501, -1.509, -2.04), (-1.359, -1.619, -2.03), (-1.392, -0.8026, -2.04), (-2.082, -0.3671, -2.03), (-1.583, 0.2794, -2.04), (-1.831, 1.057, -2.03), (-1.033, 1.231, -2.04), (-0.723, 1.986, -2.03), (-0.0007978, 1.057, -2.233), (0.4755, 1.306, -2.284), (0.6782, 0.8096, -2.233), (1.204, 0.6951, -2.284), (1.039, 0.1839, -2.233), (1.369, -0.2414, -2.284), (0.914, -0.5277, -2.233), (0.8936, -1.065, -2.284), (0.3605, -0.9921, -2.233), (3.185e-07, -1.39, -2.284), (-0.3621, -0.9921, -2.233), (-0.8936, -1.065, -2.284), (-0.9156, -0.5277, -2.233), (-1.369, -0.2414, -2.284), (-1.041, 0.1839, -2.233), (-1.204, 0.6951, -2.284), (-0.6798, 0.8096, -2.233), (-0.4755, 1.306, -2.284), (-0.0007976, 0.6323, -2.142), (0.2844, 0.7815, -2.165), (0.4054, 0.4845, -2.142), (0.7202, 0.4158, -2.165), (0.6215, 0.1102, -2.142), (0.819, -0.1444, -2.165), (0.5464, -0.3155, -2.142), (0.5346, -0.6371, -2.165), (0.2153, -0.5933, -2.142), (2.264e-07, -0.8316, -2.165), (-0.2169, -0.5933, -2.142), (-0.5346, -0.6371, -2.165), (-0.548, -0.3155, -2.142), (-0.819, -0.1444, -2.165), (-0.6231, 0.1102, -2.142), (-0.7202, 0.4158, -2.165), (-0.407, 0.4845, -2.142), (-0.2844, 0.7815, -2.165)], [], [(270, 1, 3, 271), (271, 3, 5, 272), (272, 5, 7, 273), (273, 7, 9, 274), (274, 9, 11, 275), (275, 11, 13, 276), (276, 13, 15, 277), (277, 15, 17, 278), (278, 17, 19, 279), (279, 19, 21, 280), (280, 21, 23, 281), (281, 23, 25, 282), (282, 25, 27, 283), (283, 27, 29, 284), (284, 29, 31, 285), (285, 31, 33, 286), (3, 1, 35, 33, 31, 29, 27, 25, 23, 21, 19, 17, 15, 13, 11, 9, 7, 5), (286, 33, 35, 287), (287, 35, 1, 270), (0, 2, 4, 6, 8, 10, 12, 14, 16, 18, 20, 22, 24, 26, 28, 30, 32, 34), (305, 269, 36, 288), (269, 268, 37, 36), (268, 267, 38, 37), (267, 266, 39, 38), (266, 265, 40, 39), (265, 264, 41, 40), (264, 263, 42, 41), (263, 262, 43, 42), (262, 261, 44, 43), (261, 260, 45, 44), (260, 259, 46, 45), (259, 258, 47, 46), (258, 257, 48, 47), (304, 256, 269, 305), (256, 255, 268, 269), (255, 254, 267, 268), (254, 253, 266, 267), (253, 252, 265, 266), (252, 251, 264, 265), (251, 250, 263, 264), (250, 249, 262, 263), (249, 248, 261, 262), (248, 247, 260, 261), (247, 246, 259, 260), (246, 245, 258, 259), (245, 244, 257, 258), (303, 243, 256, 304), (243, 242, 255, 256), (242, 241, 254, 255), (241, 240, 253, 254), (240, 239, 252, 253), (239, 238, 251, 252), (238, 237, 250, 251), (237, 236, 249, 250), (236, 235, 248, 249), (235, 234, 247, 248), (234, 233, 246, 247), (233, 232, 245, 246), (232, 231, 244, 245), (302, 230, 243, 303), (230, 229, 242, 243), (229, 228, 241, 242), (228, 227, 240, 241), (227, 226, 239, 240), (226, 225, 238, 239), (225, 224, 237, 238), (224, 223, 236, 237), (223, 222, 235, 236), (222, 221, 234, 235), (221, 220, 233, 234), (220, 219, 232, 233), (219, 218, 231, 232), (301, 217, 230, 302), (217, 216, 229, 230), (216, 215, 228, 229), (215, 214, 227, 228), (214, 213, 226, 227), (213, 212, 225, 226), (212, 211, 224, 225), (211, 210, 223, 224), (210, 209, 222, 223), (209, 208, 221, 222), (208, 207, 220, 221), (207, 206, 219, 220), (206, 205, 218, 219), (300, 204, 217, 301), (204, 203, 216, 217), (203, 202, 215, 216), (202, 201, 214, 215), (201, 200, 213, 214), (200, 199, 212, 213), (199, 198, 211, 212), (198, 197, 210, 211), (197, 196, 209, 210), (196, 195, 208, 209), (195, 194, 207, 208), (194, 193, 206, 207), (193, 192, 205, 206), (299, 191, 204, 300), (191, 190, 203, 204), (190, 189, 202, 203), (189, 188, 201, 202), (188, 187, 200, 201), (187, 186, 199, 200), (186, 185, 198, 199), (185, 184, 197, 198), (184, 183, 196, 197), (183, 182, 195, 196), (182, 181, 194, 195), (181, 180, 193, 194), (180, 179, 192, 193), (298, 178, 191, 299), (178, 177, 190, 191), (177, 176, 189, 190), (176, 175, 188, 189), (175, 174, 187, 188), (174, 173, 186, 187), (173, 172, 185, 186), (172, 171, 184, 185), (171, 170, 183, 184), (170, 169, 182, 183), (169, 168, 181, 182), (168, 167, 180, 181), (167, 166, 179, 180), (297, 165, 178, 298), (165, 164, 177, 178), (164, 163, 176, 177), (163, 162, 175, 176), (162, 161, 174, 175), (161, 160, 173, 174), (160, 159, 172, 173), (159, 158, 171, 172), (158, 157, 170, 171), (157, 156, 169, 170), (156, 155, 168, 169), (155, 154, 167, 168), (154, 153, 166, 167), (296, 152, 165, 297), (152, 151, 164, 165), (151, 150, 163, 164), (150, 149, 162, 163), (149, 148, 161, 162), (148, 147, 160, 161), (147, 146, 159, 160), (146, 145, 158, 159), (145, 144, 157, 158), (144, 143, 156, 157), (143, 142, 155, 156), (142, 141, 154, 155), (141, 140, 153, 154), (295, 139, 152, 296), (139, 138, 151, 152), (138, 137, 150, 151), (137, 136, 149, 150), (136, 135, 148, 149), (135, 134, 147, 148), (134, 133, 146, 147), (133, 132, 145, 146), (132, 131, 144, 145), (131, 130, 143, 144), (130, 129, 142, 143), (129, 128, 141, 142), (128, 127, 140, 141), (294, 126, 139, 295), (126, 125, 138, 139), (125, 124, 137, 138), (124, 123, 136, 137), (123, 122, 135, 136), (122, 121, 134, 135), (121, 120, 133, 134), (120, 119, 132, 133), (119, 118, 131, 132), (118, 117, 130, 131), (117, 116, 129, 130), (116, 115, 128, 129), (115, 114, 127, 128), (293, 113, 126, 294), (113, 112, 125, 126), (112, 111, 124, 125), (111, 110, 123, 124), (110, 109, 122, 123), (109, 108, 121, 122), (108, 107, 120, 121), (107, 106, 119, 120), (106, 105, 118, 119), (105, 104, 117, 118), (104, 103, 116, 117), (103, 102, 115, 116), (102, 101, 114, 115), (292, 100, 113, 293), (100, 99, 112, 113), (99, 98, 111, 112), (98, 97, 110, 111), (97, 96, 109, 110), (96, 95, 108, 109), (95, 94, 107, 108), (94, 93, 106, 107), (93, 92, 105, 106), (92, 91, 104, 105), (91, 90, 103, 104), (90, 89, 102, 103), (89, 88, 101, 102), (291, 87, 100, 292), (87, 86, 99, 100), (86, 85, 98, 99), (85, 84, 97, 98), (84, 83, 96, 97), (83, 82, 95, 96), (82, 81, 94, 95), (81, 80, 93, 94), (80, 79, 92, 93), (79, 78, 91, 92), (78, 77, 90, 91), (77, 76, 89, 90), (76, 75, 88, 89), (290, 74, 87, 291), (74, 73, 86, 87), (73, 72, 85, 86), (72, 71, 84, 85), (71, 70, 83, 84), (70, 69, 82, 83), (69, 68, 81, 82), (68, 67, 80, 81), (67, 66, 79, 80), (66, 65, 78, 79), (65, 64, 77, 78), (64, 63, 76, 77), (63, 62, 75, 76), (289, 61, 74, 290), (61, 60, 73, 74), (60, 59, 72, 73), (59, 58, 71, 72), (58, 57, 70, 71), (57, 56, 69, 70), (56, 55, 68, 69), (55, 54, 67, 68), (54, 53, 66, 67), (53, 52, 65, 66), (52, 51, 64, 65), (51, 50, 63, 64), (50, 49, 62, 63), (288, 36, 61, 289), (36, 37, 60, 61), (37, 38, 59, 60), (38, 39, 58, 59), (39, 40, 57, 58), (40, 41, 56, 57), (41, 42, 55, 56), (42, 43, 54, 55), (43, 44, 53, 54), (44, 45, 52, 53), (45, 46, 51, 52), (46, 47, 50, 51), (47, 48, 49, 50), (257, 287, 270, 48), (244, 286, 287, 257), (231, 285, 286, 244), (218, 284, 285, 231), (205, 283, 284, 218), (192, 282, 283, 205), (179, 281, 282, 192), (166, 280, 281, 179), (153, 279, 280, 166), (140, 278, 279, 153), (127, 277, 278, 140), (114, 276, 277, 127), (101, 275, 276, 114), (88, 274, 275, 101), (75, 273, 274, 88), (62, 272, 273, 75), (49, 271, 272, 62), (48, 270, 271, 49), (307, 306, 288, 289), (308, 307, 289, 290), (309, 308, 290, 291), (310, 309, 291, 292), (311, 310, 292, 293), (312, 311, 293, 294), (313, 312, 294, 295), (314, 313, 295, 296), (315, 314, 296, 297), (316, 315, 297, 298), (317, 316, 298, 299), (318, 317, 299, 300), (319, 318, 300, 301), (320, 319, 301, 302), (321, 320, 302, 303), (322, 321, 303, 304), (323, 322, 304, 305), (306, 323, 305, 288), (325, 324, 306, 307), (326, 325, 307, 308), (327, 326, 308, 309), (328, 327, 309, 310), (329, 328, 310, 311), (330, 329, 311, 312), (331, 330, 312, 313), (332, 331, 313, 314), (333, 332, 314, 315), (334, 333, 315, 316), (335, 334, 316, 317), (336, 335, 317, 318), (337, 336, 318, 319), (338, 337, 319, 320), (339, 338, 320, 321), (340, 339, 321, 322), (341, 340, 322, 323), (324, 341, 323, 306), (2, 0, 324, 325), (4, 2, 325, 326), (6, 4, 326, 327), (8, 6, 327, 328), (10, 8, 328, 329), (12, 10, 329, 330), (14, 12, 330, 331), (16, 14, 331, 332), (18, 16, 332, 333), (20, 18, 333, 334), (22, 20, 334, 335), (24, 22, 335, 336), (26, 24, 336, 337), (28, 26, 337, 338), (30, 28, 338, 339), (32, 30, 339, 340), (34, 32, 340, 341), (0, 34, 341, 324)])
_uv = me_cylinder_001.uv_layers.new(name='UVMap')
_uv.uv.foreach_set('vector', [1.0, 0.9821, 1.0, 1.0, 0.9444, 1.0, 0.9444, 0.9821, 0.9444, 0.9821, 0.9444, 1.0, 0.8889, 1.0, 0.8889, 0.9821, 0.8889, 0.9821, 0.8889, 1.0, 0.8333, 1.0, 0.8333, 0.9821, 0.8333, 0.9821, 0.8333, 1.0, 0.7778, 1.0, 0.7778, 0.9821, 0.7778, 0.9821, 0.7778, 1.0, 0.7222, 1.0, 0.7222, 0.9821, 0.7222, 0.9821, 0.7222, 1.0, 0.6667, 1.0, 0.6667, 0.9821, 0.6667, 0.9821, 0.6667, 1.0, 0.6111, 1.0, 0.6111, 0.9821, 0.6111, 0.9821, 0.6111, 1.0, 0.5556, 1.0, 0.5556, 0.9821, 0.5556, 0.9821, 0.5556, 1.0, 0.5, 1.0, 0.5, 0.9821, 0.5, 0.9821, 0.5, 1.0, 0.4444, 1.0, 0.4444, 0.9821, 0.4444, 0.9821, 0.4444, 1.0, 0.3889, 1.0, 0.3889, 0.9821, 0.3889, 0.9821, 0.3889, 1.0, 0.3333, 1.0, 0.3333, 0.9821, 0.3333, 0.9821, 0.3333, 1.0, 0.2778, 1.0, 0.2778, 0.9821, 0.2778, 0.9821, 0.2778, 1.0, 0.2222, 1.0, 0.2222, 0.9821, 0.2222, 0.9821, 0.2222, 1.0, 0.1667, 1.0, 0.1667, 0.9821, 0.1667, 0.9821, 0.1667, 1.0, 0.1111, 1.0, 0.1111, 0.9821, 0.3321, 0.4755, 0.25, 0.49, 0.1679, 0.4755, 0.09573, 0.4339, 0.04215, 0.37, 0.01365, 0.2917, 0.01365, 0.2083, 0.04215, 0.13, 0.09573, 0.06615, 0.1679, 0.02447, 0.25, 0.01, 0.3321, 0.02447, 0.4043, 0.06615, 0.4578, 0.13, 0.4864, 0.2083, 0.4864, 0.2917, 0.4578, 0.37, 0.4043, 0.4339, 0.1111, 0.9821, 0.1111, 1.0, 0.05556, 1.0, 0.05556, 0.9821, 0.05556, 0.9821, 0.05556, 1.0, -1.863e-07, 1.0, -1.863e-07, 0.9821, 0.75, 0.2227, 0.7407, 0.2244, 0.7325, 0.2291, 0.7264, 0.2364, 0.7232, 0.2453, 0.7232, 0.2547, 0.7264, 0.2636, 0.7325, 0.2709, 0.7407, 0.2756, 0.75, 0.2773, 0.7593, 0.2756, 0.7675, 0.2709, 0.7736, 0.2636, 0.7768, 0.2547, 0.7768, 0.2453, 0.7736, 0.2364, 0.7675, 0.2291, 0.7593, 0.2244, 0.05556, 0.5, 0.05556, 0.5357, -1.863e-07, 0.5357, -1.863e-07, 0.5, 0.05556, 0.5357, 0.05556, 0.5714, -1.863e-07, 0.5714, -1.863e-07, 0.5357, 0.05556, 0.5714, 0.05556, 0.6071, -1.863e-07, 0.6071, -1.863e-07, 0.5714, 0.05556, 0.6071, 0.05556, 0.6429, -1.863e-07, 0.6429, -1.863e-07, 0.6071, 0.05556, 0.6429, 0.05556, 0.6786, -1.863e-07, 0.6786, -1.863e-07, 0.6429, 0.05556, 0.6786, 0.05556, 0.7143, -1.863e-07, 0.7143, -1.863e-07, 0.6786, 0.05556, 0.7143, 0.05556, 0.75, -1.863e-07, 0.75, -1.863e-07, 0.7143, 0.05556, 0.75, 0.05556, 0.7857, -1.863e-07, 0.7857, -1.863e-07, 0.75, 0.05556, 0.7857, 0.05556, 0.8214, -1.863e-07, 0.8214, -1.863e-07, 0.7857, 0.05556, 0.8214, 0.05556, 0.8571, -1.863e-07, 0.8571, -1.863e-07, 0.8214, 0.05556, 0.8571, 0.05556, 0.8929, -1.863e-07, 0.8929, -1.863e-07, 0.8571, 0.05556, 0.8929, 0.05556, 0.9286, -1.863e-07, 0.9286, -1.863e-07, 0.8929, 0.05556, 0.9286, 0.05556, 0.9643, -1.863e-07, 0.9643, -1.863e-07, 0.9286, 0.1111, 0.5, 0.1111, 0.5357, 0.05556, 0.5357, 0.05556, 0.5, 0.1111, 0.5357, 0.1111, 0.5714, 0.05556, 0.5714, 0.05556, 0.5357, 0.1111, 0.5714, 0.1111, 0.6071, 0.05556, 0.6071, 0.05556, 0.5714, 0.1111, 0.6071, 0.1111, 0.6429, 0.05556, 0.6429, 0.05556, 0.6071, 0.1111, 0.6429, 0.1111, 0.6786, 0.05556, 0.6786, 0.05556, 0.6429, 0.1111, 0.6786, 0.1111, 0.7143, 0.05556, 0.7143, 0.05556, 0.6786, 0.1111, 0.7143, 0.1111, 0.75, 0.05556, 0.75, 0.05556, 0.7143, 0.1111, 0.75, 0.1111, 0.7857, 0.05556, 0.7857, 0.05556, 0.75, 0.1111, 0.7857, 0.1111, 0.8214, 0.05556, 0.8214, 0.05556, 0.7857, 0.1111, 0.8214, 0.1111, 0.8571, 0.05556, 0.8571, 0.05556, 0.8214, 0.1111, 0.8571, 0.1111, 0.8929, 0.05556, 0.8929, 0.05556, 0.8571, 0.1111, 0.8929, 0.1111, 0.9286, 0.05556, 0.9286, 0.05556, 0.8929, 0.1111, 0.9286, 0.1111, 0.9643, 0.05556, 0.9643, 0.05556, 0.9286, 0.1667, 0.5, 0.1667, 0.5357, 0.1111, 0.5357, 0.1111, 0.5, 0.1667, 0.5357, 0.1667, 0.5714, 0.1111, 0.5714, 0.1111, 0.5357, 0.1667, 0.5714, 0.1667, 0.6071, 0.1111, 0.6071, 0.1111, 0.5714, 0.1667, 0.6071, 0.1667, 0.6429, 0.1111, 0.6429, 0.1111, 0.6071, 0.1667, 0.6429, 0.1667, 0.6786, 0.1111, 0.6786, 0.1111, 0.6429, 0.1667, 0.6786, 0.1667, 0.7143, 0.1111, 0.7143, 0.1111, 0.6786, 0.1667, 0.7143, 0.1667, 0.75, 0.1111, 0.75, 0.1111, 0.7143, 0.1667, 0.75, 0.1667, 0.7857, 0.1111, 0.7857, 0.1111, 0.75, 0.1667, 0.7857, 0.1667, 0.8214, 0.1111, 0.8214, 0.1111, 0.7857, 0.1667, 0.8214, 0.1667, 0.8571, 0.1111, 0.8571, 0.1111, 0.8214, 0.1667, 0.8571, 0.1667, 0.8929, 0.1111, 0.8929, 0.1111, 0.8571, 0.1667, 0.8929, 0.1667, 0.9286, 0.1111, 0.9286, 0.1111, 0.8929, 0.1667, 0.9286, 0.1667, 0.9643, 0.1111, 0.9643, 0.1111, 0.9286, 0.2222, 0.5, 0.2222, 0.5357, 0.1667, 0.5357, 0.1667, 0.5, 0.2222, 0.5357, 0.2222, 0.5714, 0.1667, 0.5714, 0.1667, 0.5357, 0.2222, 0.5714, 0.2222, 0.6071, 0.1667, 0.6071, 0.1667, 0.5714, 0.2222, 0.6071, 0.2222, 0.6429, 0.1667, 0.6429, 0.1667, 0.6071, 0.2222, 0.6429, 0.2222, 0.6786, 0.1667, 0.6786, 0.1667, 0.6429, 0.2222, 0.6786, 0.2222, 0.7143, 0.1667, 0.7143, 0.1667, 0.6786, 0.2222, 0.7143, 0.2222, 0.75, 0.1667, 0.75, 0.1667, 0.7143, 0.2222, 0.75, 0.2222, 0.7857, 0.1667, 0.7857, 0.1667, 0.75, 0.2222, 0.7857, 0.2222, 0.8214, 0.1667, 0.8214, 0.1667, 0.7857, 0.2222, 0.8214, 0.2222, 0.8571, 0.1667, 0.8571, 0.1667, 0.8214, 0.2222, 0.8571, 0.2222, 0.8929, 0.1667, 0.8929, 0.1667, 0.8571, 0.2222, 0.8929, 0.2222, 0.9286, 0.1667, 0.9286, 0.1667, 0.8929, 0.2222, 0.9286, 0.2222, 0.9643, 0.1667, 0.9643, 0.1667, 0.9286, 0.2778, 0.5, 0.2778, 0.5357, 0.2222, 0.5357, 0.2222, 0.5, 0.2778, 0.5357, 0.2778, 0.5714, 0.2222, 0.5714, 0.2222, 0.5357, 0.2778, 0.5714, 0.2778, 0.6071, 0.2222, 0.6071, 0.2222, 0.5714, 0.2778, 0.6071, 0.2778, 0.6429, 0.2222, 0.6429, 0.2222, 0.6071, 0.2778, 0.6429, 0.2778, 0.6786, 0.2222, 0.6786, 0.2222, 0.6429, 0.2778, 0.6786, 0.2778, 0.7143, 0.2222, 0.7143, 0.2222, 0.6786, 0.2778, 0.7143, 0.2778, 0.75, 0.2222, 0.75, 0.2222, 0.7143, 0.2778, 0.75, 0.2778, 0.7857, 0.2222, 0.7857, 0.2222, 0.75, 0.2778, 0.7857, 0.2778, 0.8214, 0.2222, 0.8214, 0.2222, 0.7857, 0.2778, 0.8214, 0.2778, 0.8571, 0.2222, 0.8571, 0.2222, 0.8214, 0.2778, 0.8571, 0.2778, 0.8929, 0.2222, 0.8929, 0.2222, 0.8571, 0.2778, 0.8929, 0.2778, 0.9286, 0.2222, 0.9286, 0.2222, 0.8929, 0.2778, 0.9286, 0.2778, 0.9643, 0.2222, 0.9643, 0.2222, 0.9286, 0.3333, 0.5, 0.3333, 0.5357, 0.2778, 0.5357, 0.2778, 0.5, 0.3333, 0.5357, 0.3333, 0.5714, 0.2778, 0.5714, 0.2778, 0.5357, 0.3333, 0.5714, 0.3333, 0.6071, 0.2778, 0.6071, 0.2778, 0.5714, 0.3333, 0.6071, 0.3333, 0.6429, 0.2778, 0.6429, 0.2778, 0.6071, 0.3333, 0.6429, 0.3333, 0.6786, 0.2778, 0.6786, 0.2778, 0.6429, 0.3333, 0.6786, 0.3333, 0.7143, 0.2778, 0.7143, 0.2778, 0.6786, 0.3333, 0.7143, 0.3333, 0.75, 0.2778, 0.75, 0.2778, 0.7143, 0.3333, 0.75, 0.3333, 0.7857, 0.2778, 0.7857, 0.2778, 0.75, 0.3333, 0.7857, 0.3333, 0.8214, 0.2778, 0.8214, 0.2778, 0.7857, 0.3333, 0.8214, 0.3333, 0.8571, 0.2778, 0.8571, 0.2778, 0.8214, 0.3333, 0.8571, 0.3333, 0.8929, 0.2778, 0.8929, 0.2778, 0.8571, 0.3333, 0.8929, 0.3333, 0.9286, 0.2778, 0.9286, 0.2778, 0.8929, 0.3333, 0.9286, 0.3333, 0.9643, 0.2778, 0.9643, 0.2778, 0.9286, 0.3889, 0.5, 0.3889, 0.5357, 0.3333, 0.5357, 0.3333, 0.5, 0.3889, 0.5357, 0.3889, 0.5714, 0.3333, 0.5714, 0.3333, 0.5357, 0.3889, 0.5714, 0.3889, 0.6071, 0.3333, 0.6071, 0.3333, 0.5714, 0.3889, 0.6071, 0.3889, 0.6429, 0.3333, 0.6429, 0.3333, 0.6071, 0.3889, 0.6429, 0.3889, 0.6786, 0.3333, 0.6786, 0.3333, 0.6429, 0.3889, 0.6786, 0.3889, 0.7143, 0.3333, 0.7143, 0.3333, 0.6786, 0.3889, 0.7143, 0.3889, 0.75, 0.3333, 0.75, 0.3333, 0.7143, 0.3889, 0.75, 0.3889, 0.7857, 0.3333, 0.7857, 0.3333, 0.75, 0.3889, 0.7857, 0.3889, 0.8214, 0.3333, 0.8214, 0.3333, 0.7857, 0.3889, 0.8214, 0.3889, 0.8571, 0.3333, 0.8571, 0.3333, 0.8214, 0.3889, 0.8571, 0.3889, 0.8929, 0.3333, 0.8929, 0.3333, 0.8571, 0.3889, 0.8929, 0.3889, 0.9286, 0.3333, 0.9286, 0.3333, 0.8929, 0.3889, 0.9286, 0.3889, 0.9643, 0.3333, 0.9643, 0.3333, 0.9286, 0.4444, 0.5, 0.4444, 0.5357, 0.3889, 0.5357, 0.3889, 0.5, 0.4444, 0.5357, 0.4444, 0.5714, 0.3889, 0.5714, 0.3889, 0.5357, 0.4444, 0.5714, 0.4444, 0.6071, 0.3889, 0.6071, 0.3889, 0.5714, 0.4444, 0.6071, 0.4444, 0.6429, 0.3889, 0.6429, 0.3889, 0.6071, 0.4444, 0.6429, 0.4444, 0.6786, 0.3889, 0.6786, 0.3889, 0.6429, 0.4444, 0.6786, 0.4444, 0.7143, 0.3889, 0.7143, 0.3889, 0.6786, 0.4444, 0.7143, 0.4444, 0.75, 0.3889, 0.75, 0.3889, 0.7143, 0.4444, 0.75, 0.4444, 0.7857, 0.3889, 0.7857, 0.3889, 0.75, 0.4444, 0.7857, 0.4444, 0.8214, 0.3889, 0.8214, 0.3889, 0.7857, 0.4444, 0.8214, 0.4444, 0.8571, 0.3889, 0.8571, 0.3889, 0.8214, 0.4444, 0.8571, 0.4444, 0.8929, 0.3889, 0.8929, 0.3889, 0.8571, 0.4444, 0.8929, 0.4444, 0.9286, 0.3889, 0.9286, 0.3889, 0.8929, 0.4444, 0.9286, 0.4444, 0.9643, 0.3889, 0.9643, 0.3889, 0.9286, 0.5, 0.5, 0.5, 0.5357, 0.4444, 0.5357, 0.4444, 0.5, 0.5, 0.5357, 0.5, 0.5714, 0.4444, 0.5714, 0.4444, 0.5357, 0.5, 0.5714, 0.5, 0.6071, 0.4444, 0.6071, 0.4444, 0.5714, 0.5, 0.6071, 0.5, 0.6429, 0.4444, 0.6429, 0.4444, 0.6071, 0.5, 0.6429, 0.5, 0.6786, 0.4444, 0.6786, 0.4444, 0.6429, 0.5, 0.6786, 0.5, 0.7143, 0.4444, 0.7143, 0.4444, 0.6786, 0.5, 0.7143, 0.5, 0.75, 0.4444, 0.75, 0.4444, 0.7143, 0.5, 0.75, 0.5, 0.7857, 0.4444, 0.7857, 0.4444, 0.75, 0.5, 0.7857, 0.5, 0.8214, 0.4444, 0.8214, 0.4444, 0.7857, 0.5, 0.8214, 0.5, 0.8571, 0.4444, 0.8571, 0.4444, 0.8214, 0.5, 0.8571, 0.5, 0.8929, 0.4444, 0.8929, 0.4444, 0.8571, 0.5, 0.8929, 0.5, 0.9286, 0.4444, 0.9286, 0.4444, 0.8929, 0.5, 0.9286, 0.5, 0.9643, 0.4444, 0.9643, 0.4444, 0.9286, 0.5556, 0.5, 0.5556, 0.5357, 0.5, 0.5357, 0.5, 0.5, 0.5556, 0.5357, 0.5556, 0.5714, 0.5, 0.5714, 0.5, 0.5357, 0.5556, 0.5714, 0.5556, 0.6071, 0.5, 0.6071, 0.5, 0.5714, 0.5556, 0.6071, 0.5556, 0.6429, 0.5, 0.6429, 0.5, 0.6071, 0.5556, 0.6429, 0.5556, 0.6786, 0.5, 0.6786, 0.5, 0.6429, 0.5556, 0.6786, 0.5556, 0.7143, 0.5, 0.7143, 0.5, 0.6786, 0.5556, 0.7143, 0.5556, 0.75, 0.5, 0.75, 0.5, 0.7143, 0.5556, 0.75, 0.5556, 0.7857, 0.5, 0.7857, 0.5, 0.75, 0.5556, 0.7857, 0.5556, 0.8214, 0.5, 0.8214, 0.5, 0.7857, 0.5556, 0.8214, 0.5556, 0.8571, 0.5, 0.8571, 0.5, 0.8214, 0.5556, 0.8571, 0.5556, 0.8929, 0.5, 0.8929, 0.5, 0.8571, 0.5556, 0.8929, 0.5556, 0.9286, 0.5, 0.9286, 0.5, 0.8929, 0.5556, 0.9286, 0.5556, 0.9643, 0.5, 0.9643, 0.5, 0.9286, 0.6111, 0.5, 0.6111, 0.5357, 0.5556, 0.5357, 0.5556, 0.5, 0.6111, 0.5357, 0.6111, 0.5714, 0.5556, 0.5714, 0.5556, 0.5357, 0.6111, 0.5714, 0.6111, 0.6071, 0.5556, 0.6071, 0.5556, 0.5714, 0.6111, 0.6071, 0.6111, 0.6429, 0.5556, 0.6429, 0.5556, 0.6071, 0.6111, 0.6429, 0.6111, 0.6786, 0.5556, 0.6786, 0.5556, 0.6429, 0.6111, 0.6786, 0.6111, 0.7143, 0.5556, 0.7143, 0.5556, 0.6786, 0.6111, 0.7143, 0.6111, 0.75, 0.5556, 0.75, 0.5556, 0.7143, 0.6111, 0.75, 0.6111, 0.7857, 0.5556, 0.7857, 0.5556, 0.75, 0.6111, 0.7857, 0.6111, 0.8214, 0.5556, 0.8214, 0.5556, 0.7857, 0.6111, 0.8214, 0.6111, 0.8571, 0.5556, 0.8571, 0.5556, 0.8214, 0.6111, 0.8571, 0.6111, 0.8929, 0.5556, 0.8929, 0.5556, 0.8571, 0.6111, 0.8929, 0.6111, 0.9286, 0.5556, 0.9286, 0.5556, 0.8929, 0.6111, 0.9286, 0.6111, 0.9643, 0.5556, 0.9643, 0.5556, 0.9286, 0.6667, 0.5, 0.6667, 0.5357, 0.6111, 0.5357, 0.6111, 0.5, 0.6667, 0.5357, 0.6667, 0.5714, 0.6111, 0.5714, 0.6111, 0.5357, 0.6667, 0.5714, 0.6667, 0.6071, 0.6111, 0.6071, 0.6111, 0.5714, 0.6667, 0.6071, 0.6667, 0.6429, 0.6111, 0.6429, 0.6111, 0.6071, 0.6667, 0.6429, 0.6667, 0.6786, 0.6111, 0.6786, 0.6111, 0.6429, 0.6667, 0.6786, 0.6667, 0.7143, 0.6111, 0.7143, 0.6111, 0.6786, 0.6667, 0.7143, 0.6667, 0.75, 0.6111, 0.75, 0.6111, 0.7143, 0.6667, 0.75, 0.6667, 0.7857, 0.6111, 0.7857, 0.6111, 0.75, 0.6667, 0.7857, 0.6667, 0.8214, 0.6111, 0.8214, 0.6111, 0.7857, 0.6667, 0.8214, 0.6667, 0.8571, 0.6111, 0.8571, 0.6111, 0.8214, 0.6667, 0.8571, 0.6667, 0.8929, 0.6111, 0.8929, 0.6111, 0.8571, 0.6667, 0.8929, 0.6667, 0.9286, 0.6111, 0.9286, 0.6111, 0.8929, 0.6667, 0.9286, 0.6667, 0.9643, 0.6111, 0.9643, 0.6111, 0.9286, 0.7222, 0.5, 0.7222, 0.5357, 0.6667, 0.5357, 0.6667, 0.5, 0.7222, 0.5357, 0.7222, 0.5714, 0.6667, 0.5714, 0.6667, 0.5357, 0.7222, 0.5714, 0.7222, 0.6071, 0.6667, 0.6071, 0.6667, 0.5714, 0.7222, 0.6071, 0.7222, 0.6429, 0.6667, 0.6429, 0.6667, 0.6071, 0.7222, 0.6429, 0.7222, 0.6786, 0.6667, 0.6786, 0.6667, 0.6429, 0.7222, 0.6786, 0.7222, 0.7143, 0.6667, 0.7143, 0.6667, 0.6786, 0.7222, 0.7143, 0.7222, 0.75, 0.6667, 0.75, 0.6667, 0.7143, 0.7222, 0.75, 0.7222, 0.7857, 0.6667, 0.7857, 0.6667, 0.75, 0.7222, 0.7857, 0.7222, 0.8214, 0.6667, 0.8214, 0.6667, 0.7857, 0.7222, 0.8214, 0.7222, 0.8571, 0.6667, 0.8571, 0.6667, 0.8214, 0.7222, 0.8571, 0.7222, 0.8929, 0.6667, 0.8929, 0.6667, 0.8571, 0.7222, 0.8929, 0.7222, 0.9286, 0.6667, 0.9286, 0.6667, 0.8929, 0.7222, 0.9286, 0.7222, 0.9643, 0.6667, 0.9643, 0.6667, 0.9286, 0.7778, 0.5, 0.7778, 0.5357, 0.7222, 0.5357, 0.7222, 0.5, 0.7778, 0.5357, 0.7778, 0.5714, 0.7222, 0.5714, 0.7222, 0.5357, 0.7778, 0.5714, 0.7778, 0.6071, 0.7222, 0.6071, 0.7222, 0.5714, 0.7778, 0.6071, 0.7778, 0.6429, 0.7222, 0.6429, 0.7222, 0.6071, 0.7778, 0.6429, 0.7778, 0.6786, 0.7222, 0.6786, 0.7222, 0.6429, 0.7778, 0.6786, 0.7778, 0.7143, 0.7222, 0.7143, 0.7222, 0.6786, 0.7778, 0.7143, 0.7778, 0.75, 0.7222, 0.75, 0.7222, 0.7143, 0.7778, 0.75, 0.7778, 0.7857, 0.7222, 0.7857, 0.7222, 0.75, 0.7778, 0.7857, 0.7778, 0.8214, 0.7222, 0.8214, 0.7222, 0.7857, 0.7778, 0.8214, 0.7778, 0.8571, 0.7222, 0.8571, 0.7222, 0.8214, 0.7778, 0.8571, 0.7778, 0.8929, 0.7222, 0.8929, 0.7222, 0.8571, 0.7778, 0.8929, 0.7778, 0.9286, 0.7222, 0.9286, 0.7222, 0.8929, 0.7778, 0.9286, 0.7778, 0.9643, 0.7222, 0.9643, 0.7222, 0.9286, 0.8333, 0.5, 0.8333, 0.5357, 0.7778, 0.5357, 0.7778, 0.5, 0.8333, 0.5357, 0.8333, 0.5714, 0.7778, 0.5714, 0.7778, 0.5357, 0.8333, 0.5714, 0.8333, 0.6071, 0.7778, 0.6071, 0.7778, 0.5714, 0.8333, 0.6071, 0.8333, 0.6429, 0.7778, 0.6429, 0.7778, 0.6071, 0.8333, 0.6429, 0.8333, 0.6786, 0.7778, 0.6786, 0.7778, 0.6429, 0.8333, 0.6786, 0.8333, 0.7143, 0.7778, 0.7143, 0.7778, 0.6786, 0.8333, 0.7143, 0.8333, 0.75, 0.7778, 0.75, 0.7778, 0.7143, 0.8333, 0.75, 0.8333, 0.7857, 0.7778, 0.7857, 0.7778, 0.75, 0.8333, 0.7857, 0.8333, 0.8214, 0.7778, 0.8214, 0.7778, 0.7857, 0.8333, 0.8214, 0.8333, 0.8571, 0.7778, 0.8571, 0.7778, 0.8214, 0.8333, 0.8571, 0.8333, 0.8929, 0.7778, 0.8929, 0.7778, 0.8571, 0.8333, 0.8929, 0.8333, 0.9286, 0.7778, 0.9286, 0.7778, 0.8929, 0.8333, 0.9286, 0.8333, 0.9643, 0.7778, 0.9643, 0.7778, 0.9286, 0.8889, 0.5, 0.8889, 0.5357, 0.8333, 0.5357, 0.8333, 0.5, 0.8889, 0.5357, 0.8889, 0.5714, 0.8333, 0.5714, 0.8333, 0.5357, 0.8889, 0.5714, 0.8889, 0.6071, 0.8333, 0.6071, 0.8333, 0.5714, 0.8889, 0.6071, 0.8889, 0.6429, 0.8333, 0.6429, 0.8333, 0.6071, 0.8889, 0.6429, 0.8889, 0.6786, 0.8333, 0.6786, 0.8333, 0.6429, 0.8889, 0.6786, 0.8889, 0.7143, 0.8333, 0.7143, 0.8333, 0.6786, 0.8889, 0.7143, 0.8889, 0.75, 0.8333, 0.75, 0.8333, 0.7143, 0.8889, 0.75, 0.8889, 0.7857, 0.8333, 0.7857, 0.8333, 0.75, 0.8889, 0.7857, 0.8889, 0.8214, 0.8333, 0.8214, 0.8333, 0.7857, 0.8889, 0.8214, 0.8889, 0.8571, 0.8333, 0.8571, 0.8333, 0.8214, 0.8889, 0.8571, 0.8889, 0.8929, 0.8333, 0.8929, 0.8333, 0.8571, 0.8889, 0.8929, 0.8889, 0.9286, 0.8333, 0.9286, 0.8333, 0.8929, 0.8889, 0.9286, 0.8889, 0.9643, 0.8333, 0.9643, 0.8333, 0.9286, 0.9444, 0.5, 0.9444, 0.5357, 0.8889, 0.5357, 0.8889, 0.5, 0.9444, 0.5357, 0.9444, 0.5714, 0.8889, 0.5714, 0.8889, 0.5357, 0.9444, 0.5714, 0.9444, 0.6071, 0.8889, 0.6071, 0.8889, 0.5714, 0.9444, 0.6071, 0.9444, 0.6429, 0.8889, 0.6429, 0.8889, 0.6071, 0.9444, 0.6429, 0.9444, 0.6786, 0.8889, 0.6786, 0.8889, 0.6429, 0.9444, 0.6786, 0.9444, 0.7143, 0.8889, 0.7143, 0.8889, 0.6786, 0.9444, 0.7143, 0.9444, 0.75, 0.8889, 0.75, 0.8889, 0.7143, 0.9444, 0.75, 0.9444, 0.7857, 0.8889, 0.7857, 0.8889, 0.75, 0.9444, 0.7857, 0.9444, 0.8214, 0.8889, 0.8214, 0.8889, 0.7857, 0.9444, 0.8214, 0.9444, 0.8571, 0.8889, 0.8571, 0.8889, 0.8214, 0.9444, 0.8571, 0.9444, 0.8929, 0.8889, 0.8929, 0.8889, 0.8571, 0.9444, 0.8929, 0.9444, 0.9286, 0.8889, 0.9286, 0.8889, 0.8929, 0.9444, 0.9286, 0.9444, 0.9643, 0.8889, 0.9643, 0.8889, 0.9286, 1.0, 0.5, 1.0, 0.5357, 0.9444, 0.5357, 0.9444, 0.5, 1.0, 0.5357, 1.0, 0.5714, 0.9444, 0.5714, 0.9444, 0.5357, 1.0, 0.5714, 1.0, 0.6071, 0.9444, 0.6071, 0.9444, 0.5714, 1.0, 0.6071, 1.0, 0.6429, 0.9444, 0.6429, 0.9444, 0.6071, 1.0, 0.6429, 1.0, 0.6786, 0.9444, 0.6786, 0.9444, 0.6429, 1.0, 0.6786, 1.0, 0.7143, 0.9444, 0.7143, 0.9444, 0.6786, 1.0, 0.7143, 1.0, 0.75, 0.9444, 0.75, 0.9444, 0.7143, 1.0, 0.75, 1.0, 0.7857, 0.9444, 0.7857, 0.9444, 0.75, 1.0, 0.7857, 1.0, 0.8214, 0.9444, 0.8214, 0.9444, 0.7857, 1.0, 0.8214, 1.0, 0.8571, 0.9444, 0.8571, 0.9444, 0.8214, 1.0, 0.8571, 1.0, 0.8929, 0.9444, 0.8929, 0.9444, 0.8571, 1.0, 0.8929, 1.0, 0.9286, 0.9444, 0.9286, 0.9444, 0.8929, 1.0, 0.9286, 1.0, 0.9643, 0.9444, 0.9643, 0.9444, 0.9286, 0.05556, 0.9643, 0.05556, 0.9821, -1.863e-07, 0.9821, -1.863e-07, 0.9643, 0.1111, 0.9643, 0.1111, 0.9821, 0.05556, 0.9821, 0.05556, 0.9643, 0.1667, 0.9643, 0.1667, 0.9821, 0.1111, 0.9821, 0.1111, 0.9643, 0.2222, 0.9643, 0.2222, 0.9821, 0.1667, 0.9821, 0.1667, 0.9643, 0.2778, 0.9643, 0.2778, 0.9821, 0.2222, 0.9821, 0.2222, 0.9643, 0.3333, 0.9643, 0.3333, 0.9821, 0.2778, 0.9821, 0.2778, 0.9643, 0.3889, 0.9643, 0.3889, 0.9821, 0.3333, 0.9821, 0.3333, 0.9643, 0.4444, 0.9643, 0.4444, 0.9821, 0.3889, 0.9821, 0.3889, 0.9643, 0.5, 0.9643, 0.5, 0.9821, 0.4444, 0.9821, 0.4444, 0.9643, 0.5556, 0.9643, 0.5556, 0.9821, 0.5, 0.9821, 0.5, 0.9643, 0.6111, 0.9643, 0.6111, 0.9821, 0.5556, 0.9821, 0.5556, 0.9643, 0.6667, 0.9643, 0.6667, 0.9821, 0.6111, 0.9821, 0.6111, 0.9643, 0.7222, 0.9643, 0.7222, 0.9821, 0.6667, 0.9821, 0.6667, 0.9643, 0.7778, 0.9643, 0.7778, 0.9821, 0.7222, 0.9821, 0.7222, 0.9643, 0.8333, 0.9643, 0.8333, 0.9821, 0.7778, 0.9821, 0.7778, 0.9643, 0.8889, 0.9643, 0.8889, 0.9821, 0.8333, 0.9821, 0.8333, 0.9643, 0.9444, 0.9643, 0.9444, 0.9821, 0.8889, 0.9821, 0.8889, 0.9643, 1.0, 0.9643, 1.0, 0.9821, 0.9444, 0.9821, 0.9444, 0.9643, 0.8026, 0.3944, 0.75, 0.4037, 0.75, 0.49, 0.8321, 0.4755, 0.8488, 0.3677, 0.8026, 0.3944, 0.8321, 0.4755, 0.9043, 0.4339, 0.8831, 0.3268, 0.8488, 0.3677, 0.9043, 0.4339, 0.9578, 0.37, 0.9013, 0.2767, 0.8831, 0.3268, 0.9578, 0.37, 0.9864, 0.2917, 0.9013, 0.2233, 0.9013, 0.2767, 0.9864, 0.2917, 0.9864, 0.2083, 0.8831, 0.1732, 0.9013, 0.2233, 0.9864, 0.2083, 0.9578, 0.13, 0.8488, 0.1323, 0.8831, 0.1732, 0.9578, 0.13, 0.9043, 0.06615, 0.8026, 0.1056, 0.8488, 0.1323, 0.9043, 0.06615, 0.8321, 0.02447, 0.75, 0.09633, 0.8026, 0.1056, 0.8321, 0.02447, 0.75, 0.01, 0.6974, 0.1056, 0.75, 0.09633, 0.75, 0.01, 0.6679, 0.02447, 0.6512, 0.1323, 0.6974, 0.1056, 0.6679, 0.02447, 0.5957, 0.06615, 0.6169, 0.1732, 0.6512, 0.1323, 0.5957, 0.06615, 0.5422, 0.13, 0.5987, 0.2233, 0.6169, 0.1732, 0.5422, 0.13, 0.5136, 0.2083, 0.5987, 0.2767, 0.5987, 0.2233, 0.5136, 0.2083, 0.5136, 0.2917, 0.6169, 0.3268, 0.5987, 0.2767, 0.5136, 0.2917, 0.5422, 0.37, 0.6512, 0.3677, 0.6169, 0.3268, 0.5422, 0.37, 0.5957, 0.4339, 0.6974, 0.3944, 0.6512, 0.3677, 0.5957, 0.4339, 0.6679, 0.4755, 0.75, 0.4037, 0.6974, 0.3944, 0.6679, 0.4755, 0.75, 0.49, 0.7754, 0.3198, 0.75, 0.3242, 0.75, 0.4037, 0.8026, 0.3944, 0.7977, 0.3069, 0.7754, 0.3198, 0.8026, 0.3944, 0.8488, 0.3677, 0.8143, 0.2871, 0.7977, 0.3069, 0.8488, 0.3677, 0.8831, 0.3268, 0.8231, 0.2629, 0.8143, 0.2871, 0.8831, 0.3268, 0.9013, 0.2767, 0.8231, 0.2371, 0.8231, 0.2629, 0.9013, 0.2767, 0.9013, 0.2233, 0.8143, 0.2129, 0.8231, 0.2371, 0.9013, 0.2233, 0.8831, 0.1732, 0.7977, 0.1931, 0.8143, 0.2129, 0.8831, 0.1732, 0.8488, 0.1323, 0.7754, 0.1802, 0.7977, 0.1931, 0.8488, 0.1323, 0.8026, 0.1056, 0.75, 0.1758, 0.7754, 0.1802, 0.8026, 0.1056, 0.75, 0.09633, 0.7246, 0.1802, 0.75, 0.1758, 0.75, 0.09633, 0.6974, 0.1056, 0.7023, 0.1931, 0.7246, 0.1802, 0.6974, 0.1056, 0.6512, 0.1323, 0.6857, 0.2129, 0.7023, 0.1931, 0.6512, 0.1323, 0.6169, 0.1732, 0.6769, 0.2371, 0.6857, 0.2129, 0.6169, 0.1732, 0.5987, 0.2233, 0.6769, 0.2629, 0.6769, 0.2371, 0.5987, 0.2233, 0.5987, 0.2767, 0.6857, 0.2871, 0.6769, 0.2629, 0.5987, 0.2767, 0.6169, 0.3268, 0.7023, 0.3069, 0.6857, 0.2871, 0.6169, 0.3268, 0.6512, 0.3677, 0.7246, 0.3198, 0.7023, 0.3069, 0.6512, 0.3677, 0.6974, 0.3944, 0.75, 0.3242, 0.7246, 0.3198, 0.6974, 0.3944, 0.75, 0.4037, 0.7407, 0.2244, 0.75, 0.2227, 0.75, 0.3242, 0.7754, 0.3198, 0.7325, 0.2291, 0.7407, 0.2244, 0.7754, 0.3198, 0.7977, 0.3069, 0.7264, 0.2364, 0.7325, 0.2291, 0.7977, 0.3069, 0.8143, 0.2871, 0.7232, 0.2453, 0.7264, 0.2364, 0.8143, 0.2871, 0.8231, 0.2629, 0.7232, 0.2547, 0.7232, 0.2453, 0.8231, 0.2629, 0.8231, 0.2371, 0.7264, 0.2636, 0.7232, 0.2547, 0.8231, 0.2371, 0.8143, 0.2129, 0.7325, 0.2709, 0.7264, 0.2636, 0.8143, 0.2129, 0.7977, 0.1931, 0.7407, 0.2756, 0.7325, 0.2709, 0.7977, 0.1931, 0.7754, 0.1802, 0.75, 0.2773, 0.7407, 0.2756, 0.7754, 0.1802, 0.75, 0.1758, 0.7593, 0.2756, 0.75, 0.2773, 0.75, 0.1758, 0.7246, 0.1802, 0.7675, 0.2709, 0.7593, 0.2756, 0.7246, 0.1802, 0.7023, 0.1931, 0.7736, 0.2636, 0.7675, 0.2709, 0.7023, 0.1931, 0.6857, 0.2129, 0.7768, 0.2547, 0.7736, 0.2636, 0.6857, 0.2129, 0.6769, 0.2371, 0.7768, 0.2453, 0.7768, 0.2547, 0.6769, 0.2371, 0.6769, 0.2629, 0.7736, 0.2364, 0.7768, 0.2453, 0.6769, 0.2629, 0.6857, 0.2871, 0.7675, 0.2291, 0.7736, 0.2364, 0.6857, 0.2871, 0.7023, 0.3069, 0.7593, 0.2244, 0.7675, 0.2291, 0.7023, 0.3069, 0.7246, 0.3198, 0.75, 0.2227, 0.7593, 0.2244, 0.7246, 0.3198, 0.75, 0.3242])
me_cylinder_001.materials.append(mat_material_002)
me_cylinder_001.use_remesh_preserve_volume = False
me_cylinder_001.use_remesh_preserve_attributes = False
me_cylinder_001.use_mirror_vertex_groups = False
me_cylinder_001.update()

# ---- objects
ob_leaves = bpy.data.objects.new('Leaves', me_cylinder)
ob_trunk = bpy.data.objects.new('Trunk', me_cylinder_001)

# ---- transforms, parenting, visibility, modifiers, constraints
ob_leaves.location = (0.0, 0.0, 1.668)
ob_leaves.lineart.crease_threshold = 0.0
ob_trunk.parent = ob_leaves
ob_trunk.matrix_parent_inverse = Matrix(((1.0, -0.0, 0.0, -0.0), (-0.0, 1.0, -0.0, 0.0), (0.0, -0.0, 1.0, -1.668), (-0.0, 0.0, -0.0, 1.0)))
ob_trunk.location = (0.0, 0.0, 3.458)
ob_trunk.lineart.crease_threshold = 0.0
_m = ob_trunk.modifiers.new('Auto Smooth', 'NODES')
_m.node_group = ng_auto_smooth
_gi = [s.identifier for s in ng_auto_smooth.interface.items_tree if s.item_type == 'SOCKET' and s.in_out == 'INPUT']
_m[_gi[1]] = 0.5236  # Angle

# ---- collection membership
col_collection.objects.link(ob_leaves)
col_collection.objects.link(ob_trunk)

# ---- scene / render settings (as saved in the file)
scene.frame_start = 1; scene.frame_end = 250; scene.frame_set(1)
scene.render.engine = 'BLENDER_EEVEE_NEXT'
scene.cycles.use_denoising = False
scene.cycles.samples = 128
scene.cycles.sampling_pattern = 'TABULATED_SOBOL'
scene.cycles.use_adaptive_sampling = False
scene.cycles.use_light_tree = False
scene.view_settings.view_transform = 'Filmic'
bpy.context.view_layer.update()

# ---- added for rendering (the .blend has no active camera and no usable light): camera, sun
cam_auto = bpy.data.cameras.new('AutoCamera')
cam_auto.lens = 50.0
cam_auto.sensor_width = 36.0
cam_auto.clip_end = 1000.0
ob_auto_camera = bpy.data.objects.new('AutoCamera', cam_auto)
scene.collection.objects.link(ob_auto_camera)
ob_auto_camera.location = (7.14901, -8.63369, 8.39788)
ob_auto_camera.rotation_euler = (1.09748, -7.21219e-08, 0.694738)
scene.camera = ob_auto_camera
light_auto_sun = bpy.data.lights.new('AutoSun', 'SUN')
light_auto_sun.energy = 3.0
light_auto_sun.angle = 0.0523599
ob_auto_sun = bpy.data.objects.new('AutoSun', light_auto_sun)
scene.collection.objects.link(ob_auto_sun)
ob_auto_sun.rotation_euler = (0.872665, 0.174533, 0.523599)
bpy.context.view_layer.update()
